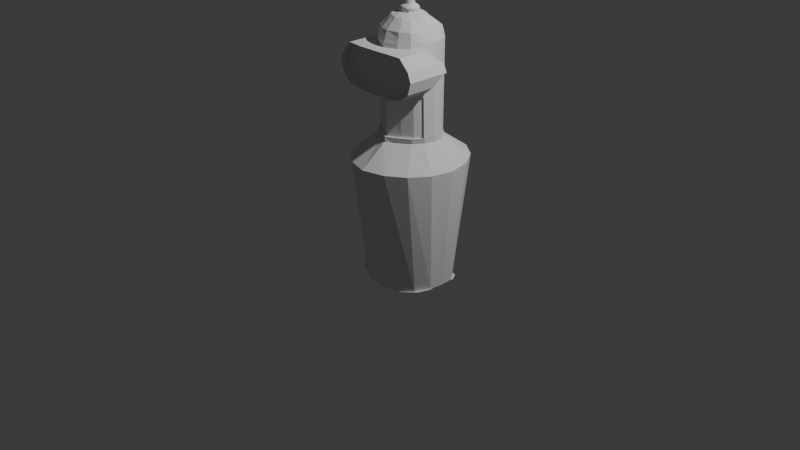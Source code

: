 # Source: Bender.blend  (saved by Blender 4.3.34; exported with 4.5.12 LTS)
import bpy
from mathutils import Matrix  # noqa: F401  (used for matrix-valued properties, if any)

bpy.ops.wm.read_factory_settings(use_empty=True)
scene = bpy.context.scene
scene.name = 'Scene'

# ---- collections
col_collection = bpy.data.collections.new('Collection'); scene.collection.children.link(col_collection)

# ---- world
world_world = bpy.data.worlds.new('World'); scene.world = world_world
world_world.use_nodes = True; world_world.node_tree.nodes.clear()
_N = world_world.node_tree.nodes; _L = world_world.node_tree.links
n0 = _N.new('ShaderNodeOutputWorld'); n0.name = 'World Output'; n0.location = (300, 300)
n1 = _N.new('ShaderNodeBackground'); n1.name = 'Background'; n1.location = (10, 300)
n1.inputs[0].default_value = (0.05088, 0.05088, 0.05088, 1.0)
_L.new(n1.outputs[0], n0.inputs[0])
n0.is_active_output = True
world_world.color = (0.05088, 0.05088, 0.05088)
world_world.sun_shadow_jitter_overblur = 0.0

# ---- cameras
cam_camera = bpy.data.cameras.new('Camera')
cam_camera.clip_end = 100.0
cam_camera.ortho_scale = 7.314

# ---- lights
light_light = bpy.data.lights.new('Light', 'POINT')
light_light.energy = 1000.0
light_light.shadow_soft_size = 0.1

# ---- meshes
me_cylinder = bpy.data.meshes.new('Cylinder')
me_cylinder.from_pydata([(-2.665e-15, 0.6694, -0.6946), (-1.526e-08, 0.1055, 1.0), (0.3827, 0.6184, -0.6858), (0.7071, 0.4733, -0.6644), (0.8599, 0.2562, -0.6487), (0.8599, -0.2562, -0.6487), (0.7071, -0.4733, -0.6644), (0.3827, -0.6184, -0.6858), (-2.665e-15, -0.6694, -0.6946), (-1.524e-08, -0.05896, 1.0), (-0.3827, -0.6184, -0.6848), (-0.7071, -0.4733, -0.6752), (-0.9231, -0.2562, -0.6478), (-0.9231, 0.2562, -0.6478), (-0.7071, 0.4733, -0.6752), (-0.3827, 0.6184, -0.6848), (-3.956e-09, 0.6694, -0.6946), (0.342, 0.6184, -0.6858), (0.632, 0.4733, -0.6695), (0.8188, 0.2562, -0.6549), (0.858, -4.927e-09, -0.6487), (0.8188, -0.2562, -0.6534), (0.632, -0.4733, -0.6695), (0.342, -0.6184, -0.6858), (-3.956e-09, -0.6694, -0.6946), (-0.342, -0.6184, -0.6848), (-0.632, -0.4733, -0.677), (-0.8258, -0.2562, -0.6603), (-0.9236, -4.927e-09, -0.6478), (-0.8258, 0.2562, -0.6603), (-0.632, 0.4733, -0.677), (-0.342, 0.6184, -0.6848), (-5.287e-09, 1.073, 0.1287), (0.3992, 0.991, 0.1284), (0.7376, 0.7585, 0.1278), (0.9637, 0.4105, 0.1249), (1.043, 1.082e-09, 0.1229), (0.9637, -0.4105, 0.1249), (0.7376, -0.7585, 0.1278), (0.3992, -0.991, 0.1284), (-5.287e-09, -1.118, 0.1328), (-0.3992, -0.991, 0.1283), (-0.7376, -0.7585, 0.1272), (-0.9637, -0.4105, 0.1253), (-1.083, 1.082e-09, 0.1229), (-0.9637, 0.4105, 0.1253), (-0.7376, 0.7585, 0.1272), (-0.3992, 0.991, 0.1283), (-6.054e-09, 0.5282, 0.2569), (0.2281, 0.4884, 0.2572), (0.4215, 0.3738, 0.2579), (0.5507, 0.2023, 0.2593), (0.596, -7.024e-09, 0.2593), (0.5507, -0.2023, 0.2593), (0.4215, -0.3738, 0.2579), (0.2281, -0.4884, 0.2572), (-6.133e-09, -0.6384, 0.2538), (-0.2281, -0.4884, 0.2574), (-0.4215, -0.3738, 0.2581), (-0.5507, -0.2023, 0.2589), (-0.6275, -7.024e-09, 0.2597), (-0.5507, 0.2023, 0.2589), (-0.4215, 0.3738, 0.2581), (-0.2281, 0.4884, 0.2574), (-1.545e-08, 0.1055, 1.0), (-1.542e-08, -0.05896, 1.0), (0.04581, 0.09704, 1.0), (0.08619, 0.07309, 1.0), (0.1097, 0.03724, 1.0), (0.118, -0.005053, 1.0), (0.1097, -0.04734, 1.0), (0.08619, -0.08319, 1.0), (0.04581, -0.04715, 1.0), (0.000195, -0.05896, 1.0), (-0.04542, -0.04715, 1.0), (-0.1124, -0.08319, 1.0), (-0.1383, -0.04734, 1.0), (-0.1473, -0.005053, 1.0), (-0.1383, 0.03724, 1.0), (-0.1124, 0.07309, 1.0), (-0.07374, 0.09704, 1.0), (-0.02813, 0.1055, 1.0), (0.1126, 0.2449, 0.98), (0.2115, 0.1859, 0.9802), (0.2702, 0.09762, 0.9805), (0.2908, -0.006514, 0.9805), (0.2702, -0.09674, 0.9805), (0.2115, -0.2207, 0.9802), (0.1126, -0.3035, 0.98), (-0.02813, -0.3326, 0.9799), (-0.1122, -0.3035, 0.98), (-0.2646, -0.2207, 0.9802), (-0.3283, -0.09674, 0.9804), (-0.3524, -0.006514, 0.9806), (-0.3283, 0.09762, 0.9804), (-0.2646, 0.1859, 0.9802), (-0.1122, 0.2449, 0.98), (-0.02813, 0.2656, 0.9799), (0.1752, 0.2999, 0.9501), (0.3101, 0.2638, 0.9505), (0.3564, 0.1222, 0.9514), (0.3887, -0.005611, 0.9514), (0.3564, -0.1287, 0.9514), (0.3101, -0.2808, 0.9505), (0.1752, -0.3824, 0.9501), (-0.02811, -0.4181, 0.9499), (-0.1748, -0.3824, 0.9502), (-0.3231, -0.2808, 0.9506), (-0.4222, -0.1287, 0.9511), (-0.4613, -0.005611, 0.9517), (-0.4222, 0.1222, 0.9511), (-0.3231, 0.2638, 0.9506), (-0.1748, 0.2999, 0.9502), (-0.02811, 0.3574, 0.9499), (0.2035, 0.411, 0.9177), (0.372, 0.364, 0.9185), (0.4247, 0.197, 0.92), (0.4623, -7.23e-09, 0.92), (0.4247, -0.197, 0.92), (0.372, -0.364, 0.9185), (0.2035, -0.4756, 0.9177), (-0.0281, -0.5148, 0.9174), (-0.2031, -0.4756, 0.9179), (-0.3755, -0.364, 0.9187), (-0.4906, -0.197, 0.9195), (-0.5373, -7.23e-09, 0.9205), (-0.4906, 0.197, 0.9195), (-0.3755, 0.364, 0.9187), (-0.2031, 0.4454, 0.9179), (-0.0281, 0.44, 0.9174), (0.2201, 0.4324, 0.8842), (0.4009, 0.3726, 0.8854), (0.4762, 0.2017, 0.8876), (0.517, -7.049e-09, 0.8876), (0.4762, -0.2017, 0.8876), (0.4009, -0.3726, 0.8854), (0.2201, -0.4869, 0.8842), (-0.02809, -0.5517, 0.8837), (-0.2196, -0.4869, 0.8844), (-0.406, -0.3726, 0.8856), (-0.5305, -0.2017, 0.8869), (-0.5823, -7.049e-09, 0.8883), (-0.5305, 0.2017, 0.8869), (-0.406, 0.3957, 0.8856), (-0.2196, 0.4669, 0.8844), (-0.02809, 0.4821, 0.8837), (-0.02813, 0.2264, 0.9912), (0.07624, 0.2087, 0.9912), (0.1433, 0.1586, 0.9913), (0.1953, 0.0835, 0.9914), (0.2092, -0.005054, 0.9914), (0.1953, -0.02814, 0.9914), (0.1433, -0.1336, 0.9913), (0.07624, -0.204, 0.9912), (-0.02813, -0.2287, 0.9912), (-0.1042, -0.204, 0.9912), (-0.1687, -0.1336, 0.9913), (-0.2406, -0.02814, 0.9914), (-0.2566, -0.005054, 0.9915), (-0.2406, 0.0835, 0.9914), (-0.1403, 0.1586, 0.9913), (-0.07586, 0.2087, 0.9912), (0.2205, 0.4573, 0.8519), (0.413, 0.3914, 0.8531), (0.5166, 0.2121, 0.8553), (0.5577, 0.00072, 0.8553), (0.5166, -0.2107, 0.8553), (0.413, -0.3899, 0.8531), (0.2205, -0.5097, 0.8519), (-0.02939, -0.5806, 0.8513), (-0.22, -0.5097, 0.8522), (-0.4068, -0.3899, 0.8533), (-0.5316, -0.2107, 0.8546), (-0.5846, 0.00072, 0.856), (-0.5316, 0.2121, 0.8546), (-0.4068, 0.3914, 0.8533), (-0.22, 0.4917, 0.8522), (-0.0281, 0.5086, 0.8515), (0.2276, 0.4837, 0.2939), (0.4209, 0.3749, 0.2946), (0.5494, 0.2029, 0.296), (0.5945, 4.437e-05, 0.296), (0.5494, -0.2028, 0.296), (0.4209, -0.3748, 0.2946), (0.2276, -0.4897, 0.2939), (1.373e-05, -0.5955, 0.2907), (-0.2276, -0.4897, 0.294), (-0.4205, -0.3748, 0.2948), (-0.5495, -0.2028, 0.2956), (-0.6249, 4.437e-05, 0.2965), (-0.5495, 0.2029, 0.2956), (-0.4205, 0.3749, 0.2948), (-0.2276, 0.4837, 0.294), (1.373e-05, 0.5274, 0.2936), (0.2281, 0.487, 0.26), (0.4214, 0.4103, 0.2607), (0.5506, 0.2388, 0.262), (0.5959, 0.03644, 0.262), (0.5506, -0.1659, 0.262), (0.4214, -0.3374, 0.2607), (0.2281, -0.4521, 0.26), (1.021e-06, -0.5988, 0.2566), (-0.2281, -0.4521, 0.2601), (-0.4214, -0.3374, 0.2608), (-0.5506, -0.1659, 0.2616), (-0.6273, 0.03644, 0.2625), (-0.5506, 0.2388, 0.2616), (-0.4214, 0.4103, 0.2608), (-0.2281, 0.487, 0.2601), (1.021e-06, 0.5271, 0.2597), (-0.4068, -0.3899, 0.8533), (-0.5316, -0.2107, 0.8546), (-0.22, -0.5097, 0.8522), (-0.02939, -0.5806, 0.8513), (0.2205, -0.5097, 0.8519), (0.413, -0.3899, 0.8531), (0.5166, -0.2107, 0.8553), (0.5494, -0.2028, 0.296), (-0.5495, -0.2028, 0.2956), (0.4209, -0.3748, 0.2946), (0.2276, -0.4897, 0.2939), (1.373e-05, -0.5955, 0.2907), (-0.2276, -0.4897, 0.294), (-0.4205, -0.3748, 0.2948), (-0.01244, 0.5191, 0.5408), (0.2245, 0.472, 0.5412), (0.4174, 0.3822, 0.5421), (0.5349, 0.207, 0.5438), (0.5782, 0.0003437, 0.5438), (0.5349, -0.2063, 0.5438), (0.4174, -0.3815, 0.5421), (0.2245, -0.4986, 0.5412), (-0.01301, -0.5889, 0.5391), (-0.2243, -0.4986, 0.5414), (-0.4145, -0.3815, 0.5422), (-0.5415, -0.2063, 0.5433), (-0.607, 0.0003437, 0.5444), (-0.5415, 0.207, 0.5433), (-0.4145, 0.3822, 0.5422), (-0.2243, 0.4872, 0.5414), (0.5349, -0.2063, 0.5438), (-0.5415, -0.2063, 0.5433), (0.4181, -0.1137, 0.5422), (0.4216, -0.107, 0.2947), (0.2252, -0.2308, 0.5412), (0.2283, -0.2219, 0.294), (-0.01232, -0.3211, 0.5392), (0.0007082, -0.3278, 0.2907), (-0.2236, -0.2308, 0.5414), (-0.2269, -0.2219, 0.2941), (-0.4138, -0.1137, 0.5423), (-0.4199, -0.107, 0.2948), (0.5356, 0.06147, 0.5439), (0.5501, 0.06497, 0.2961), (-0.5408, 0.06147, 0.5433), (-0.5488, 0.06497, 0.2956), (0.4175, -0.3278, 0.5421), (0.4211, -0.3211, 0.2946), (0.2246, -0.4449, 0.5412), (0.2278, -0.436, 0.2939), (-0.01287, -0.5352, 0.5391), (0.0001529, -0.5419, 0.2907), (-0.2241, -0.4449, 0.5414), (-0.2275, -0.436, 0.2941), (-0.4143, -0.3278, 0.5423), (-0.4204, -0.3211, 0.2948), (0.535, -0.1526, 0.5438), (0.5495, -0.1491, 0.296), (-0.5414, -0.1526, 0.5433), (-0.5493, -0.1491, 0.2956)], [(64, 1), (81, 64), (9, 65), (65, 73)], [(15, 31, 16, 0), (14, 30, 31, 15), (13, 29, 30, 14), (11, 26, 27, 12), (10, 25, 26, 11), (8, 24, 25, 10), (7, 23, 24, 8), (6, 22, 23, 7), (5, 21, 22, 6), (3, 18, 19, 4), (2, 17, 18, 3), (0, 16, 17, 2), (31, 47, 32, 16), (30, 46, 47, 31), (29, 45, 46, 30), (28, 44, 45, 29), (27, 43, 44, 28), (26, 42, 43, 27), (25, 41, 42, 26), (24, 40, 41, 25), (23, 39, 40, 24), (22, 38, 39, 23), (21, 37, 38, 22), (20, 36, 37, 21), (19, 35, 36, 20), (18, 34, 35, 19), (17, 33, 34, 18), (16, 32, 33, 17), (47, 63, 48, 32), (46, 62, 63, 47), (45, 61, 62, 46), (44, 60, 61, 45), (43, 59, 60, 44), (42, 58, 59, 43), (41, 57, 58, 42), (40, 56, 57, 41), (39, 55, 56, 40), (38, 54, 55, 39), (37, 53, 54, 38), (36, 52, 53, 37), (35, 51, 52, 36), (34, 50, 51, 35), (33, 49, 50, 34), (32, 48, 49, 33), (146, 81, 66, 147), (147, 66, 67, 148), (148, 67, 68, 149), (149, 68, 69, 150), (150, 69, 70, 151), (151, 70, 71, 152), (152, 71, 72, 153), (153, 72, 73, 154), (154, 73, 74, 155), (155, 74, 75, 156), (156, 75, 76, 157), (157, 76, 77, 158), (158, 77, 78, 159), (159, 78, 79, 160), (160, 79, 80, 161), (161, 80, 81, 146), (112, 96, 97, 113), (111, 95, 96, 112), (110, 94, 95, 111), (109, 93, 94, 110), (108, 92, 93, 109), (107, 91, 92, 108), (106, 90, 91, 107), (105, 89, 90, 106), (104, 88, 89, 105), (103, 87, 88, 104), (102, 86, 87, 103), (101, 85, 86, 102), (100, 84, 85, 101), (99, 83, 84, 100), (98, 82, 83, 99), (113, 97, 82, 98), (129, 113, 98, 114), (114, 98, 99, 115), (115, 99, 100, 116), (116, 100, 101, 117), (117, 101, 102, 118), (118, 102, 103, 119), (119, 103, 104, 120), (120, 104, 105, 121), (121, 105, 106, 122), (122, 106, 107, 123), (123, 107, 108, 124), (124, 108, 109, 125), (125, 109, 110, 126), (126, 110, 111, 127), (127, 111, 112, 128), (128, 112, 113, 129), (144, 128, 129, 145), (143, 127, 128, 144), (142, 126, 127, 143), (141, 125, 126, 142), (140, 124, 125, 141), (139, 123, 124, 140), (138, 122, 123, 139), (137, 121, 122, 138), (136, 120, 121, 137), (135, 119, 120, 136), (134, 118, 119, 135), (133, 117, 118, 134), (132, 116, 117, 133), (131, 115, 116, 132), (130, 114, 115, 131), (145, 129, 114, 130), (177, 145, 130, 162), (162, 130, 131, 163), (163, 131, 132, 164), (164, 132, 133, 165), (165, 133, 134, 216), (216, 134, 135, 215), (215, 135, 136, 214), (214, 136, 137, 213), (213, 137, 138, 212), (212, 138, 139, 210), (210, 139, 140, 211), (211, 140, 141, 173), (173, 141, 142, 174), (174, 142, 143, 175), (175, 143, 144, 176), (176, 144, 145, 177), (96, 161, 146, 97), (95, 160, 161, 96), (94, 159, 160, 95), (93, 158, 159, 94), (92, 157, 158, 93), (91, 156, 157, 92), (90, 155, 156, 91), (89, 154, 155, 90), (88, 153, 154, 89), (87, 152, 153, 88), (86, 151, 152, 87), (85, 150, 151, 86), (84, 149, 150, 85), (83, 148, 149, 84), (82, 147, 148, 83), (97, 146, 147, 82), (239, 176, 177, 224), (238, 175, 176, 239), (237, 174, 175, 238), (236, 173, 174, 237), (235, 211, 173, 236), (234, 171, 172, 241), (233, 170, 171, 234), (232, 169, 170, 233), (231, 168, 169, 232), (230, 167, 168, 231), (240, 166, 167, 230), (228, 165, 216, 229), (227, 164, 165, 228), (226, 163, 164, 227), (225, 162, 163, 226), (224, 177, 162, 225), (209, 193, 178, 194), (194, 178, 179, 195), (195, 179, 180, 196), (196, 180, 181, 197), (197, 181, 217, 198), (198, 217, 183, 199), (199, 183, 184, 200), (200, 184, 185, 201), (201, 185, 186, 202), (202, 186, 187, 203), (203, 187, 218, 204), (204, 218, 189, 205), (205, 189, 190, 206), (206, 190, 191, 207), (207, 191, 192, 208), (208, 192, 193, 209), (63, 208, 209, 48), (62, 207, 208, 63), (61, 206, 207, 62), (60, 205, 206, 61), (59, 204, 205, 60), (58, 203, 204, 59), (57, 202, 203, 58), (56, 201, 202, 57), (55, 200, 201, 56), (54, 199, 200, 55), (53, 198, 199, 54), (52, 197, 198, 53), (51, 196, 197, 52), (50, 195, 196, 51), (49, 194, 195, 50), (48, 209, 194, 49), (172, 171, 210, 211), (171, 170, 212, 210), (170, 169, 213, 212), (169, 168, 214, 213), (168, 167, 215, 214), (167, 166, 216, 215), (240, 182, 217, 229), (241, 172, 211, 235), (182, 219, 183, 217), (219, 220, 184, 183), (220, 221, 185, 184), (221, 222, 186, 185), (222, 223, 187, 186), (223, 188, 218, 187), (188, 241, 235, 218), (166, 240, 229, 216), (193, 224, 225, 178), (178, 225, 226, 179), (179, 226, 227, 180), (180, 227, 228, 181), (181, 228, 229, 217), (182, 240, 252, 253), (188, 223, 251, 255), (233, 234, 250, 248), (223, 222, 249, 251), (232, 233, 248, 246), (222, 221, 247, 249), (218, 235, 236, 189), (189, 236, 237, 190), (190, 237, 238, 191), (191, 238, 239, 192), (192, 239, 224, 193), (247, 245, 259, 261), (246, 248, 262, 260), (245, 243, 257, 259), (244, 246, 260, 258), (243, 253, 267, 257), (242, 244, 258, 256), (234, 241, 254, 250), (241, 188, 255, 254), (219, 182, 253, 243), (240, 230, 242, 252), (220, 219, 243, 245), (230, 231, 244, 242), (221, 220, 245, 247), (231, 232, 246, 244), (267, 266, 256, 257), (257, 256, 258, 259), (259, 258, 260, 261), (261, 260, 262, 263), (263, 262, 264, 265), (265, 264, 268, 269), (248, 250, 264, 262), (249, 247, 261, 263), (250, 254, 268, 264), (251, 249, 263, 265), (255, 251, 265, 269), (253, 252, 266, 267), (252, 242, 256, 266), (254, 255, 269, 268)])
_uv = me_cylinder.uv_layers.new(name='UVMap')
_uv.uv.foreach_set('vector', [0.0625, 0.5, 0.0625, 0.5, 0.0, 0.5, 0.0, 0.5, 0.125, 0.5, 0.125, 0.5, 0.0625, 0.5, 0.0625, 0.5, 0.1875, 0.5, 0.1875, 0.5, 0.125, 0.5, 0.125, 0.5, 0.375, 0.5, 0.375, 0.5, 0.3125, 0.5, 0.3125, 0.5, 0.4375, 0.5, 0.4375, 0.5, 0.375, 0.5, 0.375, 0.5, 0.5, 0.5, 0.5, 0.5, 0.4375, 0.5, 0.4375, 0.5, 0.5625, 0.5, 0.5625, 0.5, 0.5, 0.5, 0.5, 0.5, 0.625, 0.5, 0.625, 0.5, 0.5625, 0.5, 0.5625, 0.5, 0.6875, 0.5, 0.6875, 0.5, 0.625, 0.5, 0.625, 0.5, 0.875, 0.5, 0.875, 0.5, 0.8125, 0.5, 0.8125, 0.5, 0.9375, 0.5, 0.9375, 0.5, 0.875, 0.5, 0.875, 0.5, 1.0, 0.5, 1.0, 0.5, 0.9375, 0.5, 0.9375, 0.5, 0.0625, 0.5, 0.0625, 0.7208, 0.0, 0.7208, 0.0, 0.5, 0.125, 0.5, 0.125, 0.7208, 0.0625, 0.7208, 0.0625, 0.5, 0.1875, 0.5, 0.1875, 0.7208, 0.125, 0.7208, 0.125, 0.5, 0.25, 0.5, 0.25, 0.7208, 0.1875, 0.7208, 0.1875, 0.5, 0.3125, 0.5, 0.3125, 0.7208, 0.25, 0.7208, 0.25, 0.5, 0.375, 0.5, 0.375, 0.7208, 0.3125, 0.7208, 0.3125, 0.5, 0.4375, 0.5, 0.4375, 0.7208, 0.375, 0.7208, 0.375, 0.5, 0.5, 0.5, 0.5, 0.7208, 0.4375, 0.7208, 0.4375, 0.5, 0.5625, 0.5, 0.5625, 0.7208, 0.5, 0.7208, 0.5, 0.5, 0.625, 0.5, 0.625, 0.7208, 0.5625, 0.7208, 0.5625, 0.5, 0.6875, 0.5, 0.6875, 0.7208, 0.625, 0.7208, 0.625, 0.5, 0.75, 0.5, 0.75, 0.7208, 0.6875, 0.7208, 0.6875, 0.5, 0.8125, 0.5, 0.8125, 0.7208, 0.75, 0.7208, 0.75, 0.5, 0.875, 0.5, 0.875, 0.7208, 0.8125, 0.7208, 0.8125, 0.5, 0.9375, 0.5, 0.9375, 0.7208, 0.875, 0.7208, 0.875, 0.5, 1.0, 0.5, 1.0, 0.7208, 0.9375, 0.7208, 0.9375, 0.5, 0.0625, 0.7208, 0.0625, 0.7688, 0.0, 0.7688, 0.0, 0.7208, 0.125, 0.7208, 0.125, 0.7688, 0.0625, 0.7688, 0.0625, 0.7208, 0.1875, 0.7208, 0.1875, 0.7688, 0.125, 0.7688, 0.125, 0.7208, 0.25, 0.7208, 0.25, 0.7688, 0.1875, 0.7688, 0.1875, 0.7208, 0.3125, 0.7208, 0.3125, 0.7688, 0.25, 0.7688, 0.25, 0.7208, 0.375, 0.7208, 0.375, 0.7688, 0.3125, 0.7688, 0.3125, 0.7208, 0.4375, 0.7208, 0.4375, 0.7688, 0.375, 0.7688, 0.375, 0.7208, 0.5, 0.7208, 0.5, 0.7688, 0.4375, 0.7688, 0.4375, 0.7208, 0.5625, 0.7208, 0.5625, 0.7688, 0.5, 0.7688, 0.5, 0.7208, 0.625, 0.7208, 0.625, 0.7688, 0.5625, 0.7688, 0.5625, 0.7208, 0.6875, 0.7208, 0.6875, 0.7688, 0.625, 0.7688, 0.625, 0.7208, 0.75, 0.7208, 0.75, 0.7688, 0.6875, 0.7688, 0.6875, 0.7208, 0.8125, 0.7208, 0.8125, 0.7688, 0.75, 0.7688, 0.75, 0.7208, 0.875, 0.7208, 0.875, 0.7688, 0.8125, 0.7688, 0.8125, 0.7208, 0.9375, 0.7208, 0.9375, 0.7688, 0.875, 0.7688, 0.875, 0.7208, 1.0, 0.7208, 1.0, 0.7688, 0.9375, 0.7688, 0.9375, 0.7208, 1.0, 0.9974, 1.0, 1.0, 0.9375, 1.0, 0.9375, 0.9974, 0.9375, 0.9974, 0.9375, 1.0, 0.875, 1.0, 0.875, 0.9974, 0.875, 0.9974, 0.875, 1.0, 0.8125, 1.0, 0.8125, 0.9974, 0.8125, 0.9974, 0.8125, 1.0, 0.75, 1.0, 0.75, 0.9974, 0.75, 0.9974, 0.75, 1.0, 0.6875, 1.0, 0.6875, 0.9974, 0.6875, 0.9974, 0.6875, 1.0, 0.625, 1.0, 0.625, 0.9974, 0.625, 0.9974, 0.625, 1.0, 0.5625, 1.0, 0.5625, 0.9974, 0.5625, 0.9974, 0.5625, 1.0, 0.5, 1.0, 0.5, 0.9974, 0.5, 0.9974, 0.5, 1.0, 0.4375, 1.0, 0.4375, 0.9974, 0.4375, 0.9974, 0.4375, 1.0, 0.375, 1.0, 0.375, 0.9974, 0.375, 0.9974, 0.375, 1.0, 0.3125, 1.0, 0.3125, 0.9974, 0.3125, 0.9974, 0.3125, 1.0, 0.25, 1.0, 0.25, 0.9974, 0.25, 0.9974, 0.25, 1.0, 0.1875, 1.0, 0.1875, 0.9974, 0.1875, 0.9974, 0.1875, 1.0, 0.125, 1.0, 0.125, 0.9974, 0.125, 0.9974, 0.125, 1.0, 0.0625, 1.0, 0.0625, 0.9974, 0.0625, 0.9974, 0.0625, 1.0, 0.0, 1.0, 0.0, 0.9974, 0.0625, 0.9852, 0.0625, 0.9943, 0.0, 0.9943, 0.0, 0.9852, 0.125, 0.9852, 0.125, 0.9943, 0.0625, 0.9943, 0.0625, 0.9852, 0.1875, 0.9852, 0.1875, 0.9943, 0.125, 0.9943, 0.125, 0.9852, 0.25, 0.9852, 0.25, 0.9943, 0.1875, 0.9943, 0.1875, 0.9852, 0.3125, 0.9852, 0.3125, 0.9943, 0.25, 0.9943, 0.25, 0.9852, 0.375, 0.9852, 0.375, 0.9943, 0.3125, 0.9943, 0.3125, 0.9852, 0.4375, 0.9852, 0.4375, 0.9943, 0.375, 0.9943, 0.375, 0.9852, 0.5, 0.9852, 0.5, 0.9943, 0.4375, 0.9943, 0.4375, 0.9852, 0.5625, 0.9852, 0.5625, 0.9943, 0.5, 0.9943, 0.5, 0.9852, 0.625, 0.9852, 0.625, 0.9943, 0.5625, 0.9943, 0.5625, 0.9852, 0.6875, 0.9852, 0.6875, 0.9943, 0.625, 0.9943, 0.625, 0.9852, 0.75, 0.9852, 0.75, 0.9943, 0.6875, 0.9943, 0.6875, 0.9852, 0.8125, 0.9852, 0.8125, 0.9943, 0.75, 0.9943, 0.75, 0.9852, 0.875, 0.9852, 0.875, 0.9943, 0.8125, 0.9943, 0.8125, 0.9852, 0.9375, 0.9852, 0.9375, 0.9943, 0.875, 0.9943, 0.875, 0.9852, 1.0, 0.9852, 1.0, 0.9943, 0.9375, 0.9943, 0.9375, 0.9852, 1.0, 0.9757, 1.0, 0.9852, 0.9375, 0.9852, 0.9375, 0.9757, 0.9375, 0.9757, 0.9375, 0.9852, 0.875, 0.9852, 0.875, 0.9757, 0.875, 0.9757, 0.875, 0.9852, 0.8125, 0.9852, 0.8125, 0.9757, 0.8125, 0.9757, 0.8125, 0.9852, 0.75, 0.9852, 0.75, 0.9757, 0.75, 0.9757, 0.75, 0.9852, 0.6875, 0.9852, 0.6875, 0.9757, 0.6875, 0.9757, 0.6875, 0.9852, 0.625, 0.9852, 0.625, 0.9757, 0.625, 0.9757, 0.625, 0.9852, 0.5625, 0.9852, 0.5625, 0.9757, 0.5625, 0.9757, 0.5625, 0.9852, 0.5, 0.9852, 0.5, 0.9757, 0.5, 0.9757, 0.5, 0.9852, 0.4375, 0.9852, 0.4375, 0.9757, 0.4375, 0.9757, 0.4375, 0.9852, 0.375, 0.9852, 0.375, 0.9757, 0.375, 0.9757, 0.375, 0.9852, 0.3125, 0.9852, 0.3125, 0.9757, 0.3125, 0.9757, 0.3125, 0.9852, 0.25, 0.9852, 0.25, 0.9757, 0.25, 0.9757, 0.25, 0.9852, 0.1875, 0.9852, 0.1875, 0.9757, 0.1875, 0.9757, 0.1875, 0.9852, 0.125, 0.9852, 0.125, 0.9757, 0.125, 0.9757, 0.125, 0.9852, 0.0625, 0.9852, 0.0625, 0.9757, 0.0625, 0.9757, 0.0625, 0.9852, 0.0, 0.9852, 0.0, 0.9757, 0.0625, 0.9658, 0.0625, 0.9757, 0.0, 0.9757, 0.0, 0.9658, 0.125, 0.9658, 0.125, 0.9757, 0.0625, 0.9757, 0.0625, 0.9658, 0.1875, 0.9658, 0.1875, 0.9757, 0.125, 0.9757, 0.125, 0.9658, 0.25, 0.9658, 0.25, 0.9757, 0.1875, 0.9757, 0.1875, 0.9658, 0.3125, 0.9658, 0.3125, 0.9757, 0.25, 0.9757, 0.25, 0.9658, 0.375, 0.9658, 0.375, 0.9757, 0.3125, 0.9757, 0.3125, 0.9658, 0.4375, 0.9658, 0.4375, 0.9757, 0.375, 0.9757, 0.375, 0.9658, 0.5, 0.9658, 0.5, 0.9757, 0.4375, 0.9757, 0.4375, 0.9658, 0.5625, 0.9658, 0.5625, 0.9757, 0.5, 0.9757, 0.5, 0.9658, 0.625, 0.9658, 0.625, 0.9757, 0.5625, 0.9757, 0.5625, 0.9658, 0.6875, 0.9658, 0.6875, 0.9757, 0.625, 0.9757, 0.625, 0.9658, 0.75, 0.9658, 0.75, 0.9757, 0.6875, 0.9757, 0.6875, 0.9658, 0.8125, 0.9658, 0.8125, 0.9757, 0.75, 0.9757, 0.75, 0.9658, 0.875, 0.9658, 0.875, 0.9757, 0.8125, 0.9757, 0.8125, 0.9658, 0.9375, 0.9658, 0.9375, 0.9757, 0.875, 0.9757, 0.875, 0.9658, 1.0, 0.9658, 1.0, 0.9757, 0.9375, 0.9757, 0.9375, 0.9658, 1.0, 0.9556, 1.0, 0.9658, 0.9375, 0.9658, 0.9375, 0.9556, 0.9375, 0.9556, 0.9375, 0.9658, 0.875, 0.9658, 0.875, 0.9556, 0.875, 0.9556, 0.875, 0.9658, 0.8125, 0.9658, 0.8125, 0.9556, 0.8125, 0.9556, 0.8125, 0.9658, 0.75, 0.9658, 0.75, 0.9556, 0.75, 0.9556, 0.75, 0.9658, 0.6875, 0.9658, 0.6875, 0.9556, 0.6875, 0.9556, 0.6875, 0.9658, 0.625, 0.9658, 0.625, 0.9556, 0.625, 0.9556, 0.625, 0.9658, 0.5625, 0.9658, 0.5625, 0.9556, 0.5625, 0.9556, 0.5625, 0.9658, 0.5, 0.9658, 0.5, 0.9556, 0.5, 0.9556, 0.5, 0.9658, 0.4375, 0.9658, 0.4375, 0.9556, 0.4375, 0.9556, 0.4375, 0.9658, 0.375, 0.9658, 0.375, 0.9556, 0.375, 0.9556, 0.375, 0.9658, 0.3125, 0.9658, 0.3125, 0.9556, 0.3125, 0.9556, 0.3125, 0.9658, 0.25, 0.9658, 0.25, 0.9556, 0.25, 0.9556, 0.25, 0.9658, 0.1875, 0.9658, 0.1875, 0.9556, 0.1875, 0.9556, 0.1875, 0.9658, 0.125, 0.9658, 0.125, 0.9556, 0.125, 0.9556, 0.125, 0.9658, 0.0625, 0.9658, 0.0625, 0.9556, 0.0625, 0.9556, 0.0625, 0.9658, 0.0, 0.9658, 0.0, 0.9556, 0.0625, 0.9943, 0.0625, 0.9974, 0.0, 0.9974, 0.0, 0.9943, 0.125, 0.9943, 0.125, 0.9974, 0.0625, 0.9974, 0.0625, 0.9943, 0.1875, 0.9943, 0.1875, 0.9974, 0.125, 0.9974, 0.125, 0.9943, 0.25, 0.9943, 0.25, 0.9974, 0.1875, 0.9974, 0.1875, 0.9943, 0.3125, 0.9943, 0.3125, 0.9974, 0.25, 0.9974, 0.25, 0.9943, 0.375, 0.9943, 0.375, 0.9974, 0.3125, 0.9974, 0.3125, 0.9943, 0.4375, 0.9943, 0.4375, 0.9974, 0.375, 0.9974, 0.375, 0.9943, 0.5, 0.9943, 0.5, 0.9974, 0.4375, 0.9974, 0.4375, 0.9943, 0.5625, 0.9943, 0.5625, 0.9974, 0.5, 0.9974, 0.5, 0.9943, 0.625, 0.9943, 0.625, 0.9974, 0.5625, 0.9974, 0.5625, 0.9943, 0.6875, 0.9943, 0.6875, 0.9974, 0.625, 0.9974, 0.625, 0.9943, 0.75, 0.9943, 0.75, 0.9974, 0.6875, 0.9974, 0.6875, 0.9943, 0.8125, 0.9943, 0.8125, 0.9974, 0.75, 0.9974, 0.75, 0.9943, 0.875, 0.9943, 0.875, 0.9974, 0.8125, 0.9974, 0.8125, 0.9943, 0.9375, 0.9943, 0.9375, 0.9974, 0.875, 0.9974, 0.875, 0.9943, 1.0, 0.9943, 1.0, 0.9974, 0.9375, 0.9974, 0.9375, 0.9943, 0.0625, 0.858, 0.0625, 0.9556, 0.0, 0.9556, 0.0, 0.858, 0.125, 0.858, 0.125, 0.9556, 0.0625, 0.9556, 0.0625, 0.858, 0.1875, 0.858, 0.1875, 0.9556, 0.125, 0.9556, 0.125, 0.858, 0.25, 0.858, 0.25, 0.9556, 0.1875, 0.9556, 0.1875, 0.858, 0.3125, 0.858, 0.3125, 0.9556, 0.25, 0.9556, 0.25, 0.858, 0.375, 0.858, 0.375, 0.9556, 0.3125, 0.9556, 0.3125, 0.858, 0.4375, 0.858, 0.4375, 0.9556, 0.375, 0.9556, 0.375, 0.858, 0.5, 0.858, 0.5, 0.9556, 0.4375, 0.9556, 0.4375, 0.858, 0.5625, 0.858, 0.5625, 0.9556, 0.5, 0.9556, 0.5, 0.858, 0.625, 0.858, 0.625, 0.9556, 0.5625, 0.9556, 0.5625, 0.858, 0.6875, 0.858, 0.6875, 0.9556, 0.625, 0.9556, 0.625, 0.858, 0.75, 0.858, 0.75, 0.9556, 0.6875, 0.9556, 0.6875, 0.858, 0.8125, 0.858, 0.8125, 0.9556, 0.75, 0.9556, 0.75, 0.858, 0.875, 0.858, 0.875, 0.9556, 0.8125, 0.9556, 0.8125, 0.858, 0.9375, 0.858, 0.9375, 0.9556, 0.875, 0.9556, 0.875, 0.858, 1.0, 0.858, 1.0, 0.9556, 0.9375, 0.9556, 0.9375, 0.858, 1.0, 0.7697, 1.0, 0.7804, 0.9375, 0.7804, 0.9375, 0.7697, 0.9375, 0.7697, 0.9375, 0.7804, 0.875, 0.7804, 0.875, 0.7697, 0.875, 0.7697, 0.875, 0.7804, 0.8125, 0.7804, 0.8125, 0.7697, 0.8125, 0.7697, 0.8125, 0.7804, 0.75, 0.7804, 0.75, 0.7697, 0.75, 0.7697, 0.75, 0.7804, 0.6875, 0.7804, 0.6875, 0.7697, 0.6875, 0.7697, 0.6875, 0.7804, 0.625, 0.7804, 0.625, 0.7697, 0.625, 0.7697, 0.625, 0.7804, 0.5625, 0.7804, 0.5625, 0.7697, 0.5625, 0.7697, 0.5625, 0.7804, 0.5, 0.7804, 0.5, 0.7697, 0.5, 0.7697, 0.5, 0.7804, 0.4375, 0.7804, 0.4375, 0.7697, 0.4375, 0.7697, 0.4375, 0.7804, 0.375, 0.7804, 0.375, 0.7697, 0.375, 0.7697, 0.375, 0.7804, 0.3125, 0.7804, 0.3125, 0.7697, 0.3125, 0.7697, 0.3125, 0.7804, 0.25, 0.7804, 0.25, 0.7697, 0.25, 0.7697, 0.25, 0.7804, 0.1875, 0.7804, 0.1875, 0.7697, 0.1875, 0.7697, 0.1875, 0.7804, 0.125, 0.7804, 0.125, 0.7697, 0.125, 0.7697, 0.125, 0.7804, 0.0625, 0.7804, 0.0625, 0.7697, 0.0625, 0.7697, 0.0625, 0.7804, 0.0, 0.7804, 0.0, 0.7697, 0.0625, 0.7688, 0.0625, 0.7697, 0.0, 0.7697, 0.0, 0.7688, 0.125, 0.7688, 0.125, 0.7697, 0.0625, 0.7697, 0.0625, 0.7688, 0.1875, 0.7688, 0.1875, 0.7697, 0.125, 0.7697, 0.125, 0.7688, 0.25, 0.7688, 0.25, 0.7697, 0.1875, 0.7697, 0.1875, 0.7688, 0.3125, 0.7688, 0.3125, 0.7697, 0.25, 0.7697, 0.25, 0.7688, 0.375, 0.7688, 0.375, 0.7697, 0.3125, 0.7697, 0.3125, 0.7688, 0.4375, 0.7688, 0.4375, 0.7697, 0.375, 0.7697, 0.375, 0.7688, 0.5, 0.7688, 0.5, 0.7697, 0.4375, 0.7697, 0.4375, 0.7688, 0.5625, 0.7688, 0.5625, 0.7697, 0.5, 0.7697, 0.5, 0.7688, 0.625, 0.7688, 0.625, 0.7697, 0.5625, 0.7697, 0.5625, 0.7688, 0.6875, 0.7688, 0.6875, 0.7697, 0.625, 0.7697, 0.625, 0.7688, 0.75, 0.7688, 0.75, 0.7697, 0.6875, 0.7697, 0.6875, 0.7688, 0.8125, 0.7688, 0.8125, 0.7697, 0.75, 0.7697, 0.75, 0.7688, 0.875, 0.7688, 0.875, 0.7697, 0.8125, 0.7697, 0.8125, 0.7688, 0.9375, 0.7688, 0.9375, 0.7697, 0.875, 0.7697, 0.875, 0.7688, 1.0, 0.7688, 1.0, 0.7697, 0.9375, 0.7697, 0.9375, 0.7688, 0.3125, 0.9556, 0.375, 0.9556, 0.375, 0.9556, 0.3125, 0.9556, 0.375, 0.9556, 0.4375, 0.9556, 0.4375, 0.9556, 0.375, 0.9556, 0.4375, 0.9556, 0.5, 0.9556, 0.5, 0.9556, 0.4375, 0.9556, 0.5, 0.9556, 0.5625, 0.9556, 0.5625, 0.9556, 0.5, 0.9556, 0.5625, 0.9556, 0.625, 0.9556, 0.625, 0.9556, 0.5625, 0.9556, 0.625, 0.9556, 0.6875, 0.9556, 0.6875, 0.9556, 0.625, 0.9556, 0.6875, 0.858, 0.6875, 0.7804, 0.6875, 0.7804, 0.6875, 0.858, 0.3125, 0.858, 0.3125, 0.9556, 0.3125, 0.9556, 0.3125, 0.858, 0.6875, 0.7804, 0.625, 0.7804, 0.625, 0.7804, 0.6875, 0.7804, 0.625, 0.7804, 0.5625, 0.7804, 0.5625, 0.7804, 0.625, 0.7804, 0.5625, 0.7804, 0.5, 0.7804, 0.5, 0.7804, 0.5625, 0.7804, 0.5, 0.7804, 0.4375, 0.7804, 0.4375, 0.7804, 0.5, 0.7804, 0.4375, 0.7804, 0.375, 0.7804, 0.375, 0.7804, 0.4375, 0.7804, 0.375, 0.7804, 0.3125, 0.7804, 0.3125, 0.7804, 0.375, 0.7804, 0.3125, 0.7804, 0.3125, 0.858, 0.3125, 0.858, 0.3125, 0.7804, 0.6875, 0.9556, 0.6875, 0.858, 0.6875, 0.858, 0.6875, 0.9556, 1.0, 0.7804, 1.0, 0.858, 0.9375, 0.858, 0.9375, 0.7804, 0.9375, 0.7804, 0.9375, 0.858, 0.875, 0.858, 0.875, 0.7804, 0.875, 0.7804, 0.875, 0.858, 0.8125, 0.858, 0.8125, 0.7804, 0.8125, 0.7804, 0.8125, 0.858, 0.75, 0.858, 0.75, 0.7804, 0.75, 0.7804, 0.75, 0.858, 0.6875, 0.858, 0.6875, 0.7804, 0.6875, 0.7804, 0.6875, 0.858, 0.6875, 0.858, 0.6875, 0.7804, 0.3125, 0.7804, 0.375, 0.7804, 0.375, 0.7804, 0.3125, 0.7804, 0.4375, 0.858, 0.375, 0.858, 0.375, 0.858, 0.4375, 0.858, 0.375, 0.7804, 0.4375, 0.7804, 0.4375, 0.7804, 0.375, 0.7804, 0.5, 0.858, 0.4375, 0.858, 0.4375, 0.858, 0.5, 0.858, 0.4375, 0.7804, 0.5, 0.7804, 0.5, 0.7804, 0.4375, 0.7804, 0.3125, 0.7804, 0.3125, 0.858, 0.25, 0.858, 0.25, 0.7804, 0.25, 0.7804, 0.25, 0.858, 0.1875, 0.858, 0.1875, 0.7804, 0.1875, 0.7804, 0.1875, 0.858, 0.125, 0.858, 0.125, 0.7804, 0.125, 0.7804, 0.125, 0.858, 0.0625, 0.858, 0.0625, 0.7804, 0.0625, 0.7804, 0.0625, 0.858, 0.0, 0.858, 0.0, 0.7804, 0.5, 0.7804, 0.5625, 0.7804, 0.5625, 0.7804, 0.5, 0.7804, 0.5, 0.858, 0.4375, 0.858, 0.4375, 0.858, 0.5, 0.858, 0.5625, 0.7804, 0.625, 0.7804, 0.625, 0.7804, 0.5625, 0.7804, 0.5625, 0.858, 0.5, 0.858, 0.5, 0.858, 0.5625, 0.858, 0.625, 0.7804, 0.6875, 0.7804, 0.6875, 0.7804, 0.625, 0.7804, 0.625, 0.858, 0.5625, 0.858, 0.5625, 0.858, 0.625, 0.858, 0.375, 0.858, 0.3125, 0.858, 0.3125, 0.858, 0.375, 0.858, 0.3125, 0.858, 0.3125, 0.7804, 0.3125, 0.7804, 0.3125, 0.858, 0.625, 0.7804, 0.6875, 0.7804, 0.6875, 0.7804, 0.625, 0.7804, 0.6875, 0.858, 0.625, 0.858, 0.625, 0.858, 0.6875, 0.858, 0.5625, 0.7804, 0.625, 0.7804, 0.625, 0.7804, 0.5625, 0.7804, 0.625, 0.858, 0.5625, 0.858, 0.5625, 0.858, 0.625, 0.858, 0.5, 0.7804, 0.5625, 0.7804, 0.5625, 0.7804, 0.5, 0.7804, 0.5625, 0.858, 0.5, 0.858, 0.5, 0.858, 0.5625, 0.858, 0.6875, 0.7804, 0.6875, 0.858, 0.625, 0.858, 0.625, 0.7804, 0.625, 0.7804, 0.625, 0.858, 0.5625, 0.858, 0.5625, 0.7804, 0.5625, 0.7804, 0.5625, 0.858, 0.5, 0.858, 0.5, 0.7804, 0.5, 0.7804, 0.5, 0.858, 0.4375, 0.858, 0.4375, 0.7804, 0.4375, 0.7804, 0.4375, 0.858, 0.375, 0.858, 0.375, 0.7804, 0.375, 0.7804, 0.375, 0.858, 0.3125, 0.858, 0.3125, 0.7804, 0.4375, 0.858, 0.375, 0.858, 0.375, 0.858, 0.4375, 0.858, 0.4375, 0.7804, 0.5, 0.7804, 0.5, 0.7804, 0.4375, 0.7804, 0.375, 0.858, 0.3125, 0.858, 0.3125, 0.858, 0.375, 0.858, 0.375, 0.7804, 0.4375, 0.7804, 0.4375, 0.7804, 0.375, 0.7804, 0.3125, 0.7804, 0.375, 0.7804, 0.375, 0.7804, 0.3125, 0.7804, 0.6875, 0.7804, 0.6875, 0.858, 0.6875, 0.858, 0.6875, 0.7804, 0.6875, 0.858, 0.625, 0.858, 0.625, 0.858, 0.6875, 0.858, 0.3125, 0.858, 0.3125, 0.7804, 0.3125, 0.7804, 0.3125, 0.858])
me_cylinder.update()
me_cylinder_001 = bpy.data.meshes.new('Cylinder.001')
me_cylinder_001.from_pydata([(0.002145, 0.7317, -0.6156), (0.1927, 0.5249, -0.6669), (0.3542, 0.4799, -0.6669), (0.4384, 0.3582, -0.6669), (0.4763, 0.3155, -0.6669), (0.4384, -0.1105, -0.6669), (0.3542, -0.2298, -0.6669), (0.1927, -0.1764, -0.6537), (0.002145, -0.1813, -0.6537), (-0.1884, -0.1764, -0.6537), (-0.3499, -0.1355, -0.6669), (-0.4453, -0.1094, -0.6669), (-0.4832, 0.3155, -0.6669), (-0.4453, 0.3582, -0.6669), (-0.3499, 0.4799, -0.6669), (-0.1884, 0.5249, -0.6669), (0.002145, 1.422, 0.1207), (0.1927, 1.395, 0.1207), (0.3542, 1.246, 0.1207), (0.4384, 0.814, 0.1207), (0.4763, 0.3155, 0.1207), (0.4384, -0.1451, 0.1207), (0.3447, -0.6712, 0.1207), (0.1927, -0.6342, 0.1207), (0.002145, -0.64, 0.1207), (-0.1884, -0.66, 0.1207), (-0.3385, -0.662, 0.1207), (-0.4453, -0.1451, 0.1207), (-0.4832, 0.3155, 0.1207), (-0.4453, 0.9088, 0.1207), (-0.3499, 1.275, 0.1207), (-0.1884, 1.399, 0.1207), (0.1927, 1.393, -0.02943), (0.3542, 1.245, -0.02943), (0.4384, 0.8133, -0.02943), (0.4763, 0.3155, -0.02943), (0.4384, -0.1444, -0.02943), (0.3447, -0.6696, -0.02943), (0.1927, -0.6325, -0.02943), (0.002145, -0.6381, -0.02943), (-0.1884, -0.6583, -0.02943), (-0.3385, -0.6606, -0.02943), (-0.4453, -0.1444, -0.02943), (-0.4832, 0.3155, -0.02943), (-0.4453, 0.908, -0.02943), (-0.3499, 1.273, -0.02943), (-0.1884, 1.398, -0.02943), (0.002145, 1.42, -0.02943), (0.1927, 1.389, -0.1877), (0.3542, 1.23, -0.1877), (0.4384, 0.8052, -0.1877), (0.4763, 0.3155, -0.1877), (0.4384, -0.1363, -0.1877), (0.3447, -0.6523, -0.1877), (0.1927, -0.633, -0.1877), (0.002145, -0.6384, -0.1877), (-0.1884, -0.6568, -0.1877), (-0.3385, -0.6617, -0.1877), (-0.4453, -0.1363, -0.1877), (-0.4832, 0.3155, -0.1877), (-0.4453, 0.9, -0.1877), (-0.3499, 1.279, -0.1877), (-0.1884, 1.397, -0.1877), (0.002145, 1.416, -0.1877), (0.1927, 0.8097, -0.5166), (0.3542, 0.7182, -0.5166), (0.4384, 0.5145, -0.5166), (0.4763, 0.3435, -0.5166), (0.4384, -0.1143, -0.5114), (0.3542, -0.3221, -0.5166), (0.1927, -0.4351, -0.5166), (0.002145, -0.5261, -0.5166), (-0.1884, -0.4351, -0.5166), (-0.3499, -0.2279, -0.5166), (-0.4453, -0.1143, -0.5166), (-0.4832, 0.3435, -0.5166), (-0.4453, 0.5145, -0.5166), (-0.3499, 0.7182, -0.5166), (-0.1884, 0.8097, -0.5166), (0.002145, 0.9799, -0.5166), (0.1927, 1.393, 1.02), (0.002145, 1.415, 1.02), (0.3542, 1.246, 1.02), (0.4384, 0.814, 1.02), (0.4763, 0.3155, 1.02), (0.4384, -0.1451, 1.02), (0.3447, -0.6712, 1.02), (0.1927, -0.6342, 1.02), (0.002145, -0.64, 1.02), (-0.1884, -0.66, 1.02), (-0.3385, -0.662, 1.02), (-0.4453, -0.1451, 1.02), (-0.4832, 0.3155, 1.02), (-0.4453, 0.9088, 1.02), (-0.3499, 1.275, 1.02), (-0.1884, 1.398, 1.02), (0.1927, 1.393, 1.02), (0.002145, 1.415, 1.02), (0.3542, 1.246, 1.02), (0.4384, 0.814, 1.02), (0.4763, 0.3155, 1.02), (0.4384, -0.1451, 1.02), (0.3447, -0.6712, 1.02), (0.1927, -0.6342, 1.02), (0.002145, -0.64, 1.02), (-0.1884, -0.66, 1.02), (-0.3385, -0.662, 1.02), (-0.4453, -0.1451, 1.02), (-0.4832, 0.3155, 1.02), (-0.4453, 0.9088, 1.02), (-0.3499, 1.275, 1.02), (-0.1884, 1.398, 1.02), (0.1927, 1.393, 1.02), (0.002145, 1.415, 1.02), (0.3542, 1.246, 1.02), (0.4384, 0.814, 1.02), (0.4763, 0.3155, 1.02), (0.4384, -0.1451, 1.02), (0.3447, -0.6712, 1.02), (0.1927, -0.6342, 1.02), (0.002145, -0.64, 1.02), (-0.1884, -0.66, 1.02), (-0.3385, -0.662, 1.02), (-0.4453, -0.1451, 1.02), (-0.4832, 0.3155, 1.02), (-0.4453, 0.9088, 1.02), (-0.3499, 1.275, 1.02), (-0.1884, 1.398, 1.02), (0.07515, 1.406, 0.9469), (0.002145, 1.415, 1.02), (-0.07106, 1.408, 0.9469), (0.1197, 1.401, 0.9469), (0.2472, 1.343, 0.9469), (0.1927, 1.393, 1.02), (0.2998, 1.296, 0.9469), (0.3683, 1.174, 0.9469), (0.3542, 1.246, 1.02), (0.4243, 0.8861, 0.9469), (0.4439, 0.7407, 0.9469), (0.4384, 0.814, 1.02), (0.4707, 0.3888, 0.9469), (0.4702, 0.2423, 0.9469), (0.4763, 0.3155, 1.02), (0.4444, -0.07183, 0.9469), (0.4255, -0.2174, 0.9469), (0.4384, -0.1451, 1.02), (0.3576, -0.5988, 0.9469), (0.2733, -0.6538, 0.9469), (0.3447, -0.6712, 1.02), (0.2641, -0.6516, 0.9469), (0.1192, -0.6365, 0.9469), (0.1927, -0.6342, 1.02), (0.07561, -0.6378, 0.9469), (-0.07095, -0.6477, 0.9469), (0.002145, -0.64, 1.02), (-0.1153, -0.6524, 0.9469), (-0.2619, -0.661, 0.9469), (-0.1884, -0.66, 1.02), (-0.265, -0.661, 0.9469), (-0.3533, -0.59, 0.9469), (-0.3385, -0.662, 1.02), (-0.4304, -0.2171, 0.9469), (-0.4513, -0.07183, 0.9469), (-0.4453, -0.1451, 1.02), (-0.4772, 0.2423, 0.9469), (-0.4785, 0.3889, 0.9469), (-0.4832, 0.3155, 1.02), (-0.45, 0.8354, 0.9469), (-0.4268, 0.9799, 0.9469), (-0.4453, 0.9088, 1.02), (-0.3685, 1.203, 0.9469), (-0.2915, 1.319, 0.9469), (-0.3499, 1.275, 1.02), (-0.2468, 1.353, 0.9469), (-0.1152, 1.404, 0.9469), (-0.1884, 1.398, 1.02), (0.1197, 1.401, 0.6986), (0.1608, 1.322, 0.6252), (0.2472, 1.343, 0.6986), (0.07515, 1.406, 0.6986), (-0.07106, 1.408, 0.6986), (0.001136, 1.341, 0.6252), (0.2998, 1.296, 0.6986), (0.2868, 1.208, 0.6252), (0.3683, 1.174, 0.6986), (0.4243, 0.8861, 0.6986), (0.3654, 0.8042, 0.6252), (0.4439, 0.7407, 0.6986), (0.4707, 0.3888, 0.6986), (0.4025, 0.3157, 0.6252), (0.4702, 0.2423, 0.6986), (0.4444, -0.07183, 0.6986), (0.3654, -0.1356, 0.6252), (0.4255, -0.2174, 0.6986), (0.3576, -0.5988, 0.6986), (0.2861, -0.5813, 0.6252), (0.2733, -0.6538, 0.6986), (0.2641, -0.6516, 0.6986), (0.2004, -0.5604, 0.6252), (0.1192, -0.6365, 0.6986), (0.07561, -0.6378, 0.6986), (-0.002819, -0.5667, 0.6252), (-0.07095, -0.6477, 0.6986), (-0.1153, -0.6524, 0.6986), (-0.1927, -0.5866, 0.6252), (-0.2619, -0.661, 0.6986), (-0.265, -0.661, 0.6986), (-0.2788, -0.5877, 0.6252), (-0.3533, -0.59, 0.6986), (-0.4304, -0.2171, 0.6986), (-0.3724, -0.1346, 0.6252), (-0.4513, -0.07183, 0.6986), (-0.4772, 0.2423, 0.6986), (-0.4095, 0.3162, 0.6252), (-0.4785, 0.3889, 0.6986), (-0.45, 0.8354, 0.6986), (-0.3724, 0.897, 0.6252), (-0.4268, 0.9799, 0.6986), (-0.3685, 1.203, 0.6986), (-0.2852, 1.232, 0.6252), (-0.2915, 1.319, 0.6986), (-0.2468, 1.353, 0.6986), (-0.1607, 1.327, 0.6252), (-0.1152, 1.404, 0.6986)], [], [(16, 81, 80, 17), (17, 80, 82, 18), (18, 82, 83, 19), (19, 83, 84, 20), (20, 84, 85, 21), (21, 85, 86, 22), (22, 86, 87, 23), (23, 87, 88, 24), (24, 88, 89, 25), (25, 89, 90, 26), (26, 90, 91, 27), (27, 91, 92, 28), (28, 92, 93, 29), (29, 93, 94, 30), (164, 162, 211, 212), (30, 94, 95, 31), (31, 95, 81, 16), (0, 1, 2, 3, 4, 5, 6, 7, 8, 9, 10, 11, 12, 13, 14, 15), (46, 31, 16, 47), (45, 30, 31, 46), (44, 29, 30, 45), (43, 28, 29, 44), (42, 27, 28, 43), (41, 26, 27, 42), (40, 25, 26, 41), (39, 24, 25, 40), (38, 23, 24, 39), (37, 22, 23, 38), (36, 21, 22, 37), (35, 20, 21, 36), (34, 19, 20, 35), (33, 18, 19, 34), (32, 17, 18, 33), (47, 16, 17, 32), (63, 47, 32, 48), (48, 32, 33, 49), (49, 33, 34, 50), (50, 34, 35, 51), (51, 35, 36, 52), (52, 36, 37, 53), (53, 37, 38, 54), (54, 38, 39, 55), (55, 39, 40, 56), (56, 40, 41, 57), (57, 41, 42, 58), (58, 42, 43, 59), (59, 43, 44, 60), (60, 44, 45, 61), (61, 45, 46, 62), (62, 46, 47, 63), (78, 62, 63, 79), (77, 61, 62, 78), (76, 60, 61, 77), (75, 59, 60, 76), (74, 58, 59, 75), (73, 57, 58, 74), (72, 56, 57, 73), (71, 55, 56, 72), (70, 54, 55, 71), (69, 53, 54, 70), (68, 52, 53, 69), (67, 51, 52, 68), (66, 50, 51, 67), (65, 49, 50, 66), (64, 48, 49, 65), (79, 63, 48, 64), (0, 79, 64, 1), (1, 64, 65, 2), (2, 65, 66, 3), (3, 66, 67, 4), (4, 67, 68, 5), (5, 68, 69, 6), (6, 69, 70, 7), (7, 70, 71, 8), (8, 71, 72, 9), (9, 72, 73, 10), (10, 73, 74, 11), (11, 74, 75, 12), (12, 75, 76, 13), (13, 76, 77, 14), (14, 77, 78, 15), (15, 78, 79, 0), (97, 96, 80, 81), (96, 98, 82, 80), (98, 99, 83, 82), (99, 100, 84, 83), (100, 101, 85, 84), (101, 102, 86, 85), (102, 103, 87, 86), (103, 104, 88, 87), (104, 105, 89, 88), (105, 106, 90, 89), (106, 107, 91, 90), (107, 108, 92, 91), (108, 109, 93, 92), (109, 110, 94, 93), (110, 111, 95, 94), (111, 97, 81, 95), (113, 112, 96, 97), (112, 114, 98, 96), (114, 115, 99, 98), (115, 116, 100, 99), (116, 117, 101, 100), (117, 118, 102, 101), (118, 119, 103, 102), (119, 120, 104, 103), (120, 121, 105, 104), (121, 122, 106, 105), (122, 123, 107, 106), (123, 124, 108, 107), (124, 125, 109, 108), (125, 126, 110, 109), (126, 127, 111, 110), (127, 113, 97, 111), (130, 174, 223, 180), (137, 135, 184, 185), (140, 138, 187, 188), (143, 141, 190, 191), (146, 144, 193, 194), (149, 147, 196, 197), (152, 150, 199, 200), (155, 153, 202, 203), (158, 156, 205, 206), (160, 163, 123, 122), (161, 159, 208, 209), (167, 165, 214, 215), (170, 168, 217, 218), (173, 171, 220, 221), (177, 181, 222, 219, 216, 213, 210, 207, 204, 201, 198, 195, 192, 189, 186, 183), (134, 132, 178, 182), (139, 142, 116, 115), (163, 166, 124, 123), (142, 145, 117, 116), (166, 169, 125, 124), (145, 148, 118, 117), (169, 172, 126, 125), (148, 151, 119, 118), (172, 175, 127, 126), (151, 154, 120, 119), (129, 133, 112, 113), (175, 129, 113, 127), (154, 157, 121, 120), (133, 136, 114, 112), (157, 160, 122, 121), (136, 139, 115, 114), (128, 129, 130), (131, 132, 133), (134, 135, 136), (137, 138, 139), (140, 141, 142), (143, 144, 145), (146, 147, 148), (149, 150, 151), (152, 153, 154), (155, 156, 157), (158, 159, 160), (161, 162, 163), (164, 165, 166), (167, 168, 169), (170, 171, 172), (173, 174, 175), (176, 177, 178), (179, 180, 181), (182, 183, 184), (185, 186, 187), (188, 189, 190), (191, 192, 193), (194, 195, 196), (197, 198, 199), (200, 201, 202), (203, 204, 205), (206, 207, 208), (209, 210, 211), (212, 213, 214), (215, 216, 217), (218, 219, 220), (221, 222, 223), (133, 129, 128, 131), (136, 133, 132, 134), (139, 136, 135, 137), (142, 139, 138, 140), (145, 142, 141, 143), (148, 145, 144, 146), (151, 148, 147, 149), (154, 151, 150, 152), (157, 154, 153, 155), (160, 157, 156, 158), (163, 160, 159, 161), (166, 163, 162, 164), (169, 166, 165, 167), (172, 169, 168, 170), (175, 172, 171, 173), (129, 175, 174, 130), (176, 179, 181, 177), (182, 178, 177, 183), (185, 184, 183, 186), (188, 187, 186, 189), (191, 190, 189, 192), (194, 193, 192, 195), (197, 196, 195, 198), (200, 199, 198, 201), (203, 202, 201, 204), (206, 205, 204, 207), (209, 208, 207, 210), (212, 211, 210, 213), (215, 214, 213, 216), (218, 217, 216, 219), (221, 220, 219, 222), (180, 223, 222, 181), (158, 206, 208, 159), (211, 162, 161, 209), (137, 185, 187, 138), (190, 141, 140, 188), (214, 165, 164, 212), (193, 144, 143, 191), (217, 168, 167, 215), (196, 147, 146, 194), (220, 171, 170, 218), (199, 150, 149, 197), (223, 174, 173, 221), (202, 153, 152, 200), (130, 180, 179, 128), (178, 132, 131, 176), (205, 156, 155, 203), (184, 135, 134, 182), (131, 128, 179, 176)])
_uv = me_cylinder_001.uv_layers.new(name='UVMap')
_uv.uv.foreach_set('vector', [1.0, 0.75, 1.0, 1.0, 0.9375, 1.0, 0.9375, 0.75, 0.9375, 0.75, 0.9375, 1.0, 0.875, 1.0, 0.875, 0.75, 0.875, 0.75, 0.875, 1.0, 0.8125, 1.0, 0.8125, 0.75, 0.8125, 0.75, 0.8125, 1.0, 0.75, 1.0, 0.75, 0.75, 0.75, 0.75, 0.75, 1.0, 0.6875, 1.0, 0.6875, 0.75, 0.6875, 0.75, 0.6875, 1.0, 0.625, 1.0, 0.625, 0.75, 0.625, 0.75, 0.625, 1.0, 0.5625, 1.0, 0.5625, 0.75, 0.5625, 0.75, 0.5625, 1.0, 0.5, 1.0, 0.5, 0.75, 0.5, 0.75, 0.5, 1.0, 0.4375, 1.0, 0.4375, 0.75, 0.4375, 0.75, 0.4375, 1.0, 0.375, 1.0, 0.375, 0.75, 0.375, 0.75, 0.375, 1.0, 0.3125, 1.0, 0.3125, 0.75, 0.3125, 0.75, 0.3125, 1.0, 0.25, 1.0, 0.25, 0.75, 0.25, 0.75, 0.25, 1.0, 0.1875, 1.0, 0.1875, 0.75, 0.1875, 0.75, 0.1875, 1.0, 0.125, 1.0, 0.125, 0.75, 0.01291, 0.2354, 0.02536, 0.1728, 0.02536, 0.1728, 0.01291, 0.2354, 0.125, 0.75, 0.125, 1.0, 0.0625, 1.0, 0.0625, 0.75, 0.0625, 0.75, 0.0625, 1.0, 0.0, 1.0, 0.0, 0.75, 0.75, 0.49, 0.8418, 0.4717, 0.9197, 0.4197, 0.9717, 0.3418, 0.99, 0.25, 0.9717, 0.1582, 0.9197, 0.08029, 0.8418, 0.02827, 0.75, 0.01, 0.6582, 0.02827, 0.5803, 0.08029, 0.5283, 0.1582, 0.51, 0.25, 0.5283, 0.3418, 0.5803, 0.4197, 0.6582, 0.4717, 0.0625, 0.7171, 0.0625, 0.75, 0.0, 0.75, 0.0, 0.7171, 0.125, 0.7171, 0.125, 0.75, 0.0625, 0.75, 0.0625, 0.7171, 0.1875, 0.7171, 0.1875, 0.75, 0.125, 0.75, 0.125, 0.7171, 0.25, 0.7171, 0.25, 0.75, 0.1875, 0.75, 0.1875, 0.7171, 0.3125, 0.7171, 0.3125, 0.75, 0.25, 0.75, 0.25, 0.7171, 0.375, 0.7171, 0.375, 0.75, 0.3125, 0.75, 0.3125, 0.7171, 0.4375, 0.7171, 0.4375, 0.75, 0.375, 0.75, 0.375, 0.7171, 0.5, 0.7171, 0.5, 0.75, 0.4375, 0.75, 0.4375, 0.7171, 0.5625, 0.7171, 0.5625, 0.75, 0.5, 0.75, 0.5, 0.7171, 0.625, 0.7171, 0.625, 0.75, 0.5625, 0.75, 0.5625, 0.7171, 0.6875, 0.7171, 0.6875, 0.75, 0.625, 0.75, 0.625, 0.7171, 0.75, 0.7171, 0.75, 0.75, 0.6875, 0.75, 0.6875, 0.7171, 0.8125, 0.7171, 0.8125, 0.75, 0.75, 0.75, 0.75, 0.7171, 0.875, 0.7171, 0.875, 0.75, 0.8125, 0.75, 0.8125, 0.7171, 0.9375, 0.7171, 0.9375, 0.75, 0.875, 0.75, 0.875, 0.7171, 1.0, 0.7171, 1.0, 0.75, 0.9375, 0.75, 0.9375, 0.7171, 1.0, 0.6823, 1.0, 0.7171, 0.9375, 0.7171, 0.9375, 0.6823, 0.9375, 0.6823, 0.9375, 0.7171, 0.875, 0.7171, 0.875, 0.6823, 0.875, 0.6823, 0.875, 0.7171, 0.8125, 0.7171, 0.8125, 0.6823, 0.8125, 0.6823, 0.8125, 0.7171, 0.75, 0.7171, 0.75, 0.6823, 0.75, 0.6823, 0.75, 0.7171, 0.6875, 0.7171, 0.6875, 0.6823, 0.6875, 0.6823, 0.6875, 0.7171, 0.625, 0.7171, 0.625, 0.6823, 0.625, 0.6823, 0.625, 0.7171, 0.5625, 0.7171, 0.5625, 0.6823, 0.5625, 0.6823, 0.5625, 0.7171, 0.5, 0.7171, 0.5, 0.6823, 0.5, 0.6823, 0.5, 0.7171, 0.4375, 0.7171, 0.4375, 0.6823, 0.4375, 0.6823, 0.4375, 0.7171, 0.375, 0.7171, 0.375, 0.6823, 0.375, 0.6823, 0.375, 0.7171, 0.3125, 0.7171, 0.3125, 0.6823, 0.3125, 0.6823, 0.3125, 0.7171, 0.25, 0.7171, 0.25, 0.6823, 0.25, 0.6823, 0.25, 0.7171, 0.1875, 0.7171, 0.1875, 0.6823, 0.1875, 0.6823, 0.1875, 0.7171, 0.125, 0.7171, 0.125, 0.6823, 0.125, 0.6823, 0.125, 0.7171, 0.0625, 0.7171, 0.0625, 0.6823, 0.0625, 0.6823, 0.0625, 0.7171, 0.0, 0.7171, 0.0, 0.6823, 0.0625, 0.5572, 0.0625, 0.6823, 0.0, 0.6823, 0.0, 0.5572, 0.125, 0.5572, 0.125, 0.6823, 0.0625, 0.6823, 0.0625, 0.5572, 0.1875, 0.5572, 0.1875, 0.6823, 0.125, 0.6823, 0.125, 0.5572, 0.25, 0.5572, 0.25, 0.6823, 0.1875, 0.6823, 0.1875, 0.5572, 0.3125, 0.5572, 0.3125, 0.6823, 0.25, 0.6823, 0.25, 0.5572, 0.375, 0.5572, 0.375, 0.6823, 0.3125, 0.6823, 0.3125, 0.5572, 0.4375, 0.5572, 0.4375, 0.6823, 0.375, 0.6823, 0.375, 0.5572, 0.5, 0.5572, 0.5, 0.6823, 0.4375, 0.6823, 0.4375, 0.5572, 0.5625, 0.5572, 0.5625, 0.6823, 0.5, 0.6823, 0.5, 0.5572, 0.625, 0.5572, 0.625, 0.6823, 0.5625, 0.6823, 0.5625, 0.5572, 0.6875, 0.5572, 0.6875, 0.6823, 0.625, 0.6823, 0.625, 0.5572, 0.75, 0.5572, 0.75, 0.6823, 0.6875, 0.6823, 0.6875, 0.5572, 0.8125, 0.5572, 0.8125, 0.6823, 0.75, 0.6823, 0.75, 0.5572, 0.875, 0.5572, 0.875, 0.6823, 0.8125, 0.6823, 0.8125, 0.5572, 0.9375, 0.5572, 0.9375, 0.6823, 0.875, 0.6823, 0.875, 0.5572, 1.0, 0.5572, 1.0, 0.6823, 0.9375, 0.6823, 0.9375, 0.5572, 1.0, 0.5, 1.0, 0.5572, 0.9375, 0.5572, 0.9375, 0.5, 0.9375, 0.5, 0.9375, 0.5572, 0.875, 0.5572, 0.875, 0.5, 0.875, 0.5, 0.875, 0.5572, 0.8125, 0.5572, 0.8125, 0.5, 0.8125, 0.5, 0.8125, 0.5572, 0.75, 0.5572, 0.75, 0.5, 0.75, 0.5, 0.75, 0.5572, 0.6875, 0.5572, 0.6875, 0.5, 0.6875, 0.5, 0.6875, 0.5572, 0.625, 0.5572, 0.625, 0.5, 0.625, 0.5, 0.625, 0.5572, 0.5625, 0.5572, 0.5625, 0.5, 0.5625, 0.5, 0.5625, 0.5572, 0.5, 0.5572, 0.5, 0.5, 0.5, 0.5, 0.5, 0.5572, 0.4375, 0.5572, 0.4375, 0.5, 0.4375, 0.5, 0.4375, 0.5572, 0.375, 0.5572, 0.375, 0.5, 0.375, 0.5, 0.375, 0.5572, 0.3125, 0.5572, 0.3125, 0.5, 0.3125, 0.5, 0.3125, 0.5572, 0.25, 0.5572, 0.25, 0.5, 0.25, 0.5, 0.25, 0.5572, 0.1875, 0.5572, 0.1875, 0.5, 0.1875, 0.5, 0.1875, 0.5572, 0.125, 0.5572, 0.125, 0.5, 0.125, 0.5, 0.125, 0.5572, 0.0625, 0.5572, 0.0625, 0.5, 0.0625, 0.5, 0.0625, 0.5572, 0.0, 0.5572, 0.0, 0.5, 0.25, 0.49, 0.3418, 0.4717, 0.3418, 0.4717, 0.25, 0.49, 0.3418, 0.4717, 0.4197, 0.4197, 0.4197, 0.4197, 0.3418, 0.4717, 0.4197, 0.4197, 0.4717, 0.3418, 0.4717, 0.3418, 0.4197, 0.4197, 0.4717, 0.3418, 0.49, 0.25, 0.49, 0.25, 0.4717, 0.3418, 0.49, 0.25, 0.4717, 0.1582, 0.4717, 0.1582, 0.49, 0.25, 0.4717, 0.1582, 0.4197, 0.08029, 0.4197, 0.08029, 0.4717, 0.1582, 0.4197, 0.08029, 0.3418, 0.02827, 0.3418, 0.02827, 0.4197, 0.08029, 0.3418, 0.02827, 0.25, 0.01, 0.25, 0.01, 0.3418, 0.02827, 0.25, 0.01, 0.1582, 0.02827, 0.1582, 0.02827, 0.25, 0.01, 0.1582, 0.02827, 0.08029, 0.08029, 0.08029, 0.08029, 0.1582, 0.02827, 0.08029, 0.08029, 0.02827, 0.1582, 0.02827, 0.1582, 0.08029, 0.08029, 0.02827, 0.1582, 0.01, 0.25, 0.01, 0.25, 0.02827, 0.1582, 0.01, 0.25, 0.02827, 0.3418, 0.02827, 0.3418, 0.01, 0.25, 0.02827, 0.3418, 0.08029, 0.4197, 0.08029, 0.4197, 0.02827, 0.3418, 0.08029, 0.4197, 0.1582, 0.4717, 0.1582, 0.4717, 0.08029, 0.4197, 0.1582, 0.4717, 0.25, 0.49, 0.25, 0.49, 0.1582, 0.4717, 0.25, 0.49, 0.3418, 0.4717, 0.3418, 0.4717, 0.25, 0.49, 0.3418, 0.4717, 0.4197, 0.4197, 0.4197, 0.4197, 0.3418, 0.4717, 0.4197, 0.4197, 0.4717, 0.3418, 0.4717, 0.3418, 0.4197, 0.4197, 0.4717, 0.3418, 0.49, 0.25, 0.49, 0.25, 0.4717, 0.3418, 0.49, 0.25, 0.4717, 0.1582, 0.4717, 0.1582, 0.49, 0.25, 0.4717, 0.1582, 0.4197, 0.08029, 0.4197, 0.08029, 0.4717, 0.1582, 0.4197, 0.08029, 0.3418, 0.02827, 0.3418, 0.02827, 0.4197, 0.08029, 0.3418, 0.02827, 0.25, 0.01, 0.25, 0.01, 0.3418, 0.02827, 0.25, 0.01, 0.1582, 0.02827, 0.1582, 0.02827, 0.25, 0.01, 0.1582, 0.02827, 0.08029, 0.08029, 0.08029, 0.08029, 0.1582, 0.02827, 0.08029, 0.08029, 0.02827, 0.1582, 0.02827, 0.1582, 0.08029, 0.08029, 0.02827, 0.1582, 0.01, 0.25, 0.01, 0.25, 0.02827, 0.1582, 0.01, 0.25, 0.02827, 0.3418, 0.02827, 0.3418, 0.01, 0.25, 0.02827, 0.3418, 0.08029, 0.4197, 0.08029, 0.4197, 0.02827, 0.3418, 0.08029, 0.4197, 0.1582, 0.4717, 0.1582, 0.4717, 0.08029, 0.4197, 0.1582, 0.4717, 0.25, 0.49, 0.25, 0.49, 0.1582, 0.4717, 0.2147, 0.483, 0.1934, 0.4787, 0.1934, 0.4787, 0.2147, 0.483, 0.463, 0.3548, 0.4284, 0.4067, 0.4284, 0.4067, 0.463, 0.3548, 0.4873, 0.2635, 0.4744, 0.3283, 0.4744, 0.3283, 0.4873, 0.2635, 0.4746, 0.1728, 0.4871, 0.2354, 0.4871, 0.2354, 0.4746, 0.1728, 0.4269, 0.091, 0.4646, 0.1474, 0.4646, 0.1474, 0.4269, 0.091, 0.3784, 0.0527, 0.3831, 0.05586, 0.3831, 0.05586, 0.3784, 0.0527, 0.2854, 0.01704, 0.3064, 0.02123, 0.3064, 0.02123, 0.2854, 0.01704, 0.1934, 0.02126, 0.2148, 0.01701, 0.2148, 0.01701, 0.1934, 0.02126, 0.1184, 0.05482, 0.12, 0.05375, 0.12, 0.05375, 0.1184, 0.05482, 0.08029, 0.08029, 0.02827, 0.1582, 0.02827, 0.1582, 0.08029, 0.08029, 0.03551, 0.1473, 0.07305, 0.09114, 0.07305, 0.09114, 0.03551, 0.1473, 0.02601, 0.3305, 0.01226, 0.2614, 0.01226, 0.2614, 0.02601, 0.3305, 0.07018, 0.4046, 0.03838, 0.357, 0.03838, 0.357, 0.07018, 0.4046, 0.13, 0.4529, 0.1084, 0.4385, 0.1084, 0.4385, 0.13, 0.4529, 0.3266, 0.4545, 0.2496, 0.4657, 0.1716, 0.4535, 0.1112, 0.4171, 0.06496, 0.344, 0.04665, 0.2484, 0.06462, 0.1607, 0.1109, 0.07834, 0.1546, 0.05816, 0.2478, 0.04249, 0.3475, 0.06339, 0.3906, 0.07942, 0.4346, 0.1605, 0.4531, 0.2489, 0.4343, 0.3399, 0.3879, 0.4173, 0.3935, 0.4372, 0.3681, 0.4542, 0.3681, 0.4542, 0.3935, 0.4372, 0.4717, 0.3418, 0.49, 0.25, 0.49, 0.25, 0.4717, 0.3418, 0.02827, 0.1582, 0.01, 0.25, 0.01, 0.25, 0.02827, 0.1582, 0.49, 0.25, 0.4717, 0.1582, 0.4717, 0.1582, 0.49, 0.25, 0.01, 0.25, 0.02827, 0.3418, 0.02827, 0.3418, 0.01, 0.25, 0.4717, 0.1582, 0.4197, 0.08029, 0.4197, 0.08029, 0.4717, 0.1582, 0.02827, 0.3418, 0.08029, 0.4197, 0.08029, 0.4197, 0.02827, 0.3418, 0.4197, 0.08029, 0.3418, 0.02827, 0.3418, 0.02827, 0.4197, 0.08029, 0.08029, 0.4197, 0.1582, 0.4717, 0.1582, 0.4717, 0.08029, 0.4197, 0.3418, 0.02827, 0.25, 0.01, 0.25, 0.01, 0.3418, 0.02827, 0.25, 0.49, 0.3418, 0.4717, 0.3418, 0.4717, 0.25, 0.49, 0.1582, 0.4717, 0.25, 0.49, 0.25, 0.49, 0.1582, 0.4717, 0.25, 0.01, 0.1582, 0.02827, 0.1582, 0.02827, 0.25, 0.01, 0.3418, 0.4717, 0.4197, 0.4197, 0.4197, 0.4197, 0.3418, 0.4717, 0.1582, 0.02827, 0.08029, 0.08029, 0.08029, 0.08029, 0.1582, 0.02827, 0.4197, 0.4197, 0.4717, 0.3418, 0.4717, 0.3418, 0.4197, 0.4197, 0.2852, 0.483, 0.25, 0.49, 0.2147, 0.483, 0.3067, 0.4787, 0.3681, 0.4542, 0.3418, 0.4717, 0.3935, 0.4372, 0.4284, 0.4067, 0.4197, 0.4197, 0.463, 0.3548, 0.4744, 0.3283, 0.4717, 0.3418, 0.4873, 0.2635, 0.4871, 0.2354, 0.49, 0.25, 0.4746, 0.1728, 0.4646, 0.1474, 0.4717, 0.1582, 0.4269, 0.091, 0.3831, 0.05586, 0.4197, 0.08029, 0.3784, 0.0527, 0.3064, 0.02123, 0.3418, 0.02827, 0.2854, 0.01704, 0.2148, 0.01701, 0.25, 0.01, 0.1934, 0.02126, 0.12, 0.05375, 0.1582, 0.02827, 0.1184, 0.05482, 0.07305, 0.09114, 0.08029, 0.08029, 0.03551, 0.1473, 0.02536, 0.1728, 0.02827, 0.1582, 0.01291, 0.2354, 0.01226, 0.2614, 0.01, 0.25, 0.02601, 0.3305, 0.03838, 0.357, 0.02827, 0.3418, 0.07018, 0.4046, 0.1084, 0.4385, 0.08029, 0.4197, 0.13, 0.4529, 0.1934, 0.4787, 0.1582, 0.4717, 0.3067, 0.4787, 0.3266, 0.4545, 0.3681, 0.4542, 0.2852, 0.483, 0.2147, 0.483, 0.2496, 0.4657, 0.3935, 0.4372, 0.3879, 0.4173, 0.4284, 0.4067, 0.463, 0.3548, 0.4343, 0.3399, 0.4744, 0.3283, 0.4873, 0.2635, 0.4531, 0.2489, 0.4871, 0.2354, 0.4746, 0.1728, 0.4346, 0.1605, 0.4646, 0.1474, 0.4269, 0.091, 0.3906, 0.07942, 0.3831, 0.05586, 0.3784, 0.0527, 0.3475, 0.06339, 0.3064, 0.02123, 0.2854, 0.01704, 0.2478, 0.04249, 0.2148, 0.01701, 0.1934, 0.02126, 0.1546, 0.05816, 0.12, 0.05375, 0.1184, 0.05482, 0.1109, 0.07834, 0.07305, 0.09114, 0.03551, 0.1473, 0.06462, 0.1607, 0.02536, 0.1728, 0.01291, 0.2354, 0.04665, 0.2484, 0.01226, 0.2614, 0.02601, 0.3305, 0.06496, 0.344, 0.03838, 0.357, 0.07018, 0.4046, 0.1112, 0.4171, 0.1084, 0.4385, 0.13, 0.4529, 0.1716, 0.4535, 0.1934, 0.4787, 0.3418, 0.4717, 0.25, 0.49, 0.2852, 0.483, 0.3067, 0.4787, 0.4197, 0.4197, 0.3418, 0.4717, 0.3681, 0.4542, 0.3935, 0.4372, 0.4717, 0.3418, 0.4197, 0.4197, 0.4284, 0.4067, 0.463, 0.3548, 0.49, 0.25, 0.4717, 0.3418, 0.4744, 0.3283, 0.4873, 0.2635, 0.4717, 0.1582, 0.49, 0.25, 0.4871, 0.2354, 0.4746, 0.1728, 0.4197, 0.08029, 0.4717, 0.1582, 0.4646, 0.1474, 0.4269, 0.091, 0.3418, 0.02827, 0.4197, 0.08029, 0.3831, 0.05586, 0.3784, 0.0527, 0.25, 0.01, 0.3418, 0.02827, 0.3064, 0.02123, 0.2854, 0.01704, 0.1582, 0.02827, 0.25, 0.01, 0.2148, 0.01701, 0.1934, 0.02126, 0.08029, 0.08029, 0.1582, 0.02827, 0.12, 0.05375, 0.1184, 0.05482, 0.02827, 0.1582, 0.08029, 0.08029, 0.07305, 0.09114, 0.03551, 0.1473, 0.01, 0.25, 0.02827, 0.1582, 0.02536, 0.1728, 0.01291, 0.2354, 0.02827, 0.3418, 0.01, 0.25, 0.01226, 0.2614, 0.02601, 0.3305, 0.08029, 0.4197, 0.02827, 0.3418, 0.03838, 0.357, 0.07018, 0.4046, 0.1582, 0.4717, 0.08029, 0.4197, 0.1084, 0.4385, 0.13, 0.4529, 0.25, 0.49, 0.1582, 0.4717, 0.1934, 0.4787, 0.2147, 0.483, 0.3067, 0.4787, 0.2852, 0.483, 0.2496, 0.4657, 0.3266, 0.4545, 0.3935, 0.4372, 0.3681, 0.4542, 0.3266, 0.4545, 0.3879, 0.4173, 0.463, 0.3548, 0.4284, 0.4067, 0.3879, 0.4173, 0.4343, 0.3399, 0.4873, 0.2635, 0.4744, 0.3283, 0.4343, 0.3399, 0.4531, 0.2489, 0.4746, 0.1728, 0.4871, 0.2354, 0.4531, 0.2489, 0.4346, 0.1605, 0.4269, 0.091, 0.4646, 0.1474, 0.4346, 0.1605, 0.3906, 0.07942, 0.3784, 0.0527, 0.3831, 0.05586, 0.3906, 0.07942, 0.3475, 0.06339, 0.2854, 0.01704, 0.3064, 0.02123, 0.3475, 0.06339, 0.2478, 0.04249, 0.1934, 0.02126, 0.2148, 0.01701, 0.2478, 0.04249, 0.1546, 0.05816, 0.1184, 0.05482, 0.12, 0.05375, 0.1546, 0.05816, 0.1109, 0.07834, 0.03551, 0.1473, 0.07305, 0.09114, 0.1109, 0.07834, 0.06462, 0.1607, 0.01291, 0.2354, 0.02536, 0.1728, 0.06462, 0.1607, 0.04665, 0.2484, 0.02601, 0.3305, 0.01226, 0.2614, 0.04665, 0.2484, 0.06496, 0.344, 0.07018, 0.4046, 0.03838, 0.357, 0.06496, 0.344, 0.1112, 0.4171, 0.13, 0.4529, 0.1084, 0.4385, 0.1112, 0.4171, 0.1716, 0.4535, 0.2147, 0.483, 0.1934, 0.4787, 0.1716, 0.4535, 0.2496, 0.4657, 0.1184, 0.05482, 0.1184, 0.05482, 0.07305, 0.09114, 0.07305, 0.09114, 0.02536, 0.1728, 0.02536, 0.1728, 0.03551, 0.1473, 0.03551, 0.1473, 0.463, 0.3548, 0.463, 0.3548, 0.4744, 0.3283, 0.4744, 0.3283, 0.4871, 0.2354, 0.4871, 0.2354, 0.4873, 0.2635, 0.4873, 0.2635, 0.01226, 0.2614, 0.01226, 0.2614, 0.01291, 0.2354, 0.01291, 0.2354, 0.4646, 0.1474, 0.4646, 0.1474, 0.4746, 0.1728, 0.4746, 0.1728, 0.03838, 0.357, 0.03838, 0.357, 0.02601, 0.3305, 0.02601, 0.3305, 0.3831, 0.05586, 0.3831, 0.05586, 0.4269, 0.091, 0.4269, 0.091, 0.1084, 0.4385, 0.1084, 0.4385, 0.07018, 0.4046, 0.07018, 0.4046, 0.3064, 0.02123, 0.3064, 0.02123, 0.3784, 0.0527, 0.3784, 0.0527, 0.1934, 0.4787, 0.1934, 0.4787, 0.13, 0.4529, 0.13, 0.4529, 0.2148, 0.01701, 0.2148, 0.01701, 0.2854, 0.01704, 0.2854, 0.01704, 0.2147, 0.483, 0.2147, 0.483, 0.2852, 0.483, 0.2852, 0.483, 0.3681, 0.4542, 0.3681, 0.4542, 0.3067, 0.4787, 0.3067, 0.4787, 0.12, 0.05375, 0.12, 0.05375, 0.1934, 0.02126, 0.1934, 0.02126, 0.4284, 0.4067, 0.4284, 0.4067, 0.3935, 0.4372, 0.3935, 0.4372, 0.3067, 0.4787, 0.2852, 0.483, 0.2852, 0.483, 0.3067, 0.4787])
me_cylinder_001.update()
me_cylinder_002 = bpy.data.meshes.new('Cylinder.002')
me_cylinder_002.from_pydata([(-3.202e-09, 0.1832, -1.017), (9.463e-09, 0.1561, 1.0), (0.2182, 0.18, -1.017), (0.1153, 0.1549, 1.0), (0.4033, 0.171, -1.017), (0.2131, 0.1518, 1.0), (0.5269, 0.1574, -1.017), (0.2784, 0.147, 1.0), (0.5703, 0.1414, -1.017), (0.3014, 0.1414, 1.0), (0.5269, 0.1254, -1.017), (0.2784, 0.1357, 1.0), (0.4033, 0.1118, -1.017), (0.2131, 0.131, 1.0), (0.2182, 0.1027, -1.017), (0.1153, 0.1278, 1.0), (-3.202e-09, 0.09952, -1.017), (9.463e-09, 0.1267, 1.0), (-0.2182, 0.1027, -1.017), (-0.1153, 0.1278, 1.0), (-0.4033, 0.1118, -1.017), (-0.2131, 0.131, 1.0), (-0.5269, 0.1254, -1.017), (-0.2784, 0.1357, 1.0), (-0.5703, 0.1414, -1.017), (-0.3014, 0.1414, 1.0), (-0.5269, 0.1574, -1.017), (-0.2784, 0.147, 1.0), (-0.4033, 0.171, -1.017), (-0.2131, 0.1518, 1.0), (-0.2182, 0.18, -1.017), (-0.1153, 0.1549, 1.0), (-2.537e-11, 0.1832, -1.017), (0.2998, 0.18, -1.017), (0.554, 0.171, -1.017), (0.7238, 0.1574, -1.017), (0.7834, 0.1414, -1.017), (0.7238, 0.1254, -1.017), (0.554, 0.1118, -1.017), (0.2998, 0.1027, -1.017), (-2.537e-11, 0.09952, -1.017), (-0.2998, 0.1027, -1.017), (-0.554, 0.1118, -1.017), (-0.7238, 0.1254, -1.017), (-0.7834, 0.1414, -1.017), (-0.7238, 0.1574, -1.017), (-0.554, 0.171, -1.017), (-0.2998, 0.18, -1.017), (1.675e-08, 0.2327, -0.8741), (0.5524, 0.2257, -0.8741), (1.021, 0.2059, -0.8741), (1.334, 0.1763, -0.8741), (1.443, 0.1414, -0.8741), (1.334, 0.1064, -0.8741), (1.021, 0.07682, -0.8741), (0.5524, 0.05704, -0.8741), (1.675e-08, 0.05009, -0.8741), (-0.5524, 0.05704, -0.8741), (-1.021, 0.07682, -0.8741), (-1.334, 0.1064, -0.8741), (-1.443, 0.1414, -0.8741), (-1.334, 0.1763, -0.8741), (-1.021, 0.2059, -0.8741), (-0.5524, 0.2257, -0.8741), (-6.706e-08, 0.234, -0.7928), (1.341, 0.2009, -0.7928), (0.6431, 0.2069, -0.7928), (1.403, 0.1768, -0.7928), (1.669, 0.1414, -0.7928), (1.403, 0.1059, -0.7928), (0.6431, 0.07584, -0.7928), (1.341, 0.07618, -0.7928), (-6.706e-08, 0.0487, -0.7928), (-1.147, 0.05575, -0.7928), (-0.7699, 0.07584, -0.7928), (-1.335, 0.1059, -0.7928), (-1.529, 0.1768, -0.7928), (-0.7699, 0.2069, -0.7928), (-0.872, 0.227, -0.7928), (1.422e-08, 0.2317, -0.7382), (0.5987, 0.2248, -0.7382), (1.106, 0.2052, -0.7382), (1.445, 0.1759, -0.7382), (1.564, 0.1414, -0.7382), (1.445, 0.1068, -0.7382), (1.106, 0.0775, -0.7382), (0.5987, 0.05792, -0.7382), (1.422e-08, 0.05105, -0.7382), (-0.5987, 0.05792, -0.7382), (-1.106, 0.0775, -0.7382), (-1.445, 0.1068, -0.7382), (-1.564, 0.1414, -0.7382), (-1.445, 0.1759, -0.7382), (-1.106, 0.2052, -0.7382), (-0.5987, 0.2248, -0.7382), (1.443e-08, 0.2294, -0.6987), (0.5738, 0.2227, -0.6987), (1.06, 0.2036, -0.6987), (1.385, 0.1751, -0.6987), (1.499, 0.1414, -0.6987), (1.385, 0.1077, -0.6987), (1.06, 0.07911, -0.6987), (0.5738, 0.06002, -0.6987), (1.443e-08, 0.05331, -0.6987), (-0.5738, 0.06002, -0.6987), (-1.06, 0.07911, -0.6987), (-1.385, 0.1077, -0.6987), (-1.499, 0.1414, -0.6987), (-1.385, 0.1751, -0.6987), (-1.06, 0.2036, -0.6987), (-0.5738, 0.2227, -0.6987), (2.041e-08, 0.2195, -0.6508), (0.5084, 0.2136, -0.6508), (0.9394, 0.1966, -0.6508), (1.227, 0.1713, -0.6508), (1.328, 0.1414, -0.6508), (1.227, 0.1115, -0.6508), (0.9394, 0.08609, -0.6508), (0.5084, 0.06914, -0.6508), (2.041e-08, 0.06319, -0.6508), (-0.5084, 0.06914, -0.6508), (-0.9394, 0.08609, -0.6508), (-1.227, 0.1115, -0.6508), (-1.328, 0.1414, -0.6508), (-1.227, 0.1713, -0.6508), (-0.9394, 0.1966, -0.6508), (-0.5084, 0.2136, -0.6508), (2.031e-08, 0.2057, -0.6152), (0.4331, 0.2008, -0.6152), (0.8002, 0.1868, -0.6152), (1.046, 0.166, -0.6152), (1.132, 0.1414, -0.6152), (1.046, 0.1168, -0.6152), (0.8002, 0.09592, -0.6152), (0.4331, 0.08198, -0.6152), (2.031e-08, 0.07709, -0.6152), (-0.4331, 0.08198, -0.6152), (-0.8002, 0.09592, -0.6152), (-1.046, 0.1168, -0.6152), (-1.132, 0.1414, -0.6152), (-1.046, 0.166, -0.6152), (-0.8002, 0.1868, -0.6152), (-0.4331, 0.2008, -0.6152), (3.408e-08, 0.1917, -0.5706), (0.3009, 0.1879, -0.5706), (0.556, 0.177, -0.5706), (0.7265, 0.1606, -0.5706), (0.7864, 0.1414, -0.5706), (0.7265, 0.1221, -0.5706), (0.556, 0.1058, -0.5706), (0.3009, 0.09488, -0.5706), (3.408e-08, 0.09105, -0.5706), (-0.3009, 0.09488, -0.5706), (-0.556, 0.1058, -0.5706), (-0.7265, 0.1221, -0.5706), (-0.7864, 0.1414, -0.5706), (-0.7265, 0.1606, -0.5706), (-0.556, 0.177, -0.5706), (-0.3009, 0.1879, -0.5706), (2.064e-08, 0.1817, 0.04388), (0.2527, 0.1786, 0.04388), (0.4669, 0.1699, 0.04388), (0.61, 0.1568, 0.04388), (0.6603, 0.1414, 0.04388), (0.61, 0.126, 0.04388), (0.4669, 0.1129, 0.04388), (0.2527, 0.1042, 0.04388), (2.064e-08, 0.1011, 0.04388), (-0.2527, 0.1042, 0.04388), (-0.4669, 0.1129, 0.04388), (-0.61, 0.126, 0.04388), (-0.6603, 0.1414, 0.04388), (-0.61, 0.1568, 0.04388), (-0.4669, 0.1699, 0.04388), (-0.2527, 0.1786, 0.04388), (1.648e-08, 0.1774, 0.516), (0.1992, 0.1747, 0.516), (0.368, 0.1669, 0.516), (0.4808, 0.1552, 0.516), (0.5204, 0.1414, 0.516), (0.4808, 0.1276, 0.516), (0.368, 0.1159, 0.516), (0.1992, 0.1081, 0.516), (1.648e-08, 0.1053, 0.516), (-0.1992, 0.1081, 0.516), (-0.368, 0.1159, 0.516), (-0.4808, 0.1276, 0.516), (-0.5204, 0.1414, 0.516), (-0.4808, 0.1552, 0.516), (-0.368, 0.1669, 0.516), (-0.1992, 0.1747, 0.516), (1.295e-08, 0.1803, 0.5945), (0.2391, 0.1773, 0.5945), (0.4419, 0.1689, 0.5945), (0.5773, 0.1563, 0.5945), (0.6249, 0.1414, 0.5945), (0.5773, 0.1265, 0.5945), (0.4419, 0.1139, 0.5945), (0.2391, 0.1054, 0.5945), (1.295e-08, 0.1025, 0.5945), (-0.2391, 0.1054, 0.5945), (-0.4419, 0.1139, 0.5945), (-0.5773, 0.1265, 0.5945), (-0.6249, 0.1414, 0.5945), (-0.5773, 0.1563, 0.5945), (-0.4419, 0.1689, 0.5945), (-0.2391, 0.1773, 0.5945), (1.052e-08, 0.1875, 0.6497), (0.2844, 0.184, 0.6497), (0.5255, 0.174, 0.6497), (0.6865, 0.159, 0.6497), (0.7431, 0.1414, 0.6497), (0.6865, 0.1237, 0.6497), (0.5255, 0.1087, 0.6497), (0.2844, 0.09874, 0.6497), (1.052e-08, 0.09523, 0.6497), (-0.2844, 0.09874, 0.6497), (-0.5255, 0.1087, 0.6497), (-0.6865, 0.1237, 0.6497), (-0.7431, 0.1414, 0.6497), (-0.6865, 0.159, 0.6497), (-0.5255, 0.174, 0.6497), (-0.2844, 0.184, 0.6497), (7.695e-09, 0.193, 0.7127), (0.3098, 0.189, 0.7127), (0.5724, 0.1778, 0.7127), (0.7479, 0.1611, 0.7127), (0.8095, 0.1414, 0.7127), (0.7479, 0.1216, 0.7127), (0.5724, 0.1049, 0.7127), (0.3098, 0.09372, 0.7127), (7.695e-09, 0.08979, 0.7127), (-0.3098, 0.09372, 0.7127), (-0.5724, 0.1049, 0.7127), (-0.7479, 0.1216, 0.7127), (-0.8095, 0.1414, 0.7127), (-0.7479, 0.1611, 0.7127), (-0.5724, 0.1778, 0.7127), (-0.3098, 0.189, 0.7127), (5.385e-09, 0.1964, 0.7737), (0.3305, 0.1922, 0.7737), (0.6107, 0.1803, 0.7737), (0.7979, 0.1624, 0.7737), (0.8636, 0.1414, 0.7737), (0.7979, 0.1203, 0.7737), (0.6107, 0.1025, 0.7737), (0.3305, 0.09052, 0.7737), (5.385e-09, 0.08633, 0.7737), (-0.3305, 0.09052, 0.7737), (-0.6107, 0.1025, 0.7737), (-0.7979, 0.1203, 0.7737), (-0.8636, 0.1414, 0.7737), (-0.7979, 0.1624, 0.7737), (-0.6107, 0.1803, 0.7737), (-0.3305, 0.1922, 0.7737), (3.912e-09, 0.1962, 0.8204), (0.3279, 0.1921, 0.8204), (0.6059, 0.1802, 0.8204), (0.7917, 0.1624, 0.8204), (0.8569, 0.1414, 0.8204), (0.7917, 0.1204, 0.8204), (0.6059, 0.1026, 0.8204), (0.3279, 0.09068, 0.8204), (3.912e-09, 0.0865, 0.8204), (-0.3279, 0.09068, 0.8204), (-0.6059, 0.1026, 0.8204), (-0.7917, 0.1204, 0.8204), (-0.8569, 0.1414, 0.8204), (-0.7917, 0.1624, 0.8204), (-0.6059, 0.1802, 0.8204), (-0.3279, 0.1921, 0.8204), (9.262e-10, 0.1879, 0.8873), (0.2991, 0.1844, 0.8873), (0.5527, 0.1743, 0.8873), (0.7221, 0.1592, 0.8873), (0.7816, 0.1414, 0.8873), (0.7221, 0.1236, 0.8873), (0.5527, 0.1085, 0.8873), (0.2991, 0.09839, 0.8873), (9.262e-10, 0.09485, 0.8873), (-0.2991, 0.09839, 0.8873), (-0.5527, 0.1085, 0.8873), (-0.7221, 0.1236, 0.8873), (-0.7816, 0.1414, 0.8873), (-0.7221, 0.1592, 0.8873), (-0.5527, 0.1743, 0.8873), (-0.2991, 0.1844, 0.8873), (7.048e-09, 0.1793, 0.9518), (0.2191, 0.1765, 0.9518), (0.4049, 0.1682, 0.9518), (0.5291, 0.1559, 0.9518), (0.5727, 0.1414, 0.9518), (0.5291, 0.1268, 0.9518), (0.4049, 0.1145, 0.9518), (0.2191, 0.1063, 0.9518), (7.048e-09, 0.1034, 0.9518), (-0.2191, 0.1063, 0.9518), (-0.4049, 0.1145, 0.9518), (-0.5291, 0.1268, 0.9518), (-0.5727, 0.1414, 0.9518), (-0.5291, 0.1559, 0.9518), (-0.4049, 0.1682, 0.9518), (-0.2191, 0.1765, 0.9518), (1.106e-08, 0.1561, 1.0), (0.08151, 0.1549, 1.0), (0.1506, 0.1518, 1.0), (0.1968, 0.147, 1.0), (0.213, 0.1414, 1.0), (0.1968, 0.1357, 1.0), (0.1506, 0.131, 1.0), (0.08151, 0.1278, 1.0), (1.106e-08, 0.1267, 1.0), (-0.08151, 0.1278, 1.0), (-0.1506, 0.131, 1.0), (-0.1968, 0.1357, 1.0), (-0.213, 0.1414, 1.0), (-0.1968, 0.147, 1.0), (-0.1506, 0.1518, 1.0), (-0.08151, 0.1549, 1.0), (-0.4469, 0.05826, -0.8718), (-0.6645, 0.07707, -0.7905), (-0.9152, 0.07805, -0.8718), (-0.4932, 0.05915, -0.7359), (-1.001, 0.07873, -0.7359), (-0.9386, 0.05503, -0.7896), (-0.3444, 0.05631, -0.8709), (-0.3907, 0.0572, -0.735), (-0.2852, 0.05843, -0.7327), (-0.8331, 0.05625, -0.7874), (-0.2389, 0.05754, -0.8686), (-0.4565, 0.07634, -0.7874), (-0.7072, 0.07733, -0.8686), (-0.7927, 0.07801, -0.7327), (-1.33, 0.1059, -0.7926), (-1.329, 0.1064, -0.8739), (-1.791, 0.1414, -0.7926), (-1.438, 0.1414, -0.8739), (-1.525, 0.1768, -0.7926), (-1.329, 0.1763, -0.8739), (-1.44, 0.1068, -0.738), (-1.559, 0.1414, -0.738), (-1.44, 0.1759, -0.738)], [], [(303, 1, 3, 304), (304, 3, 5, 305), (305, 5, 7, 306), (306, 7, 9, 307), (307, 9, 11, 308), (308, 11, 13, 309), (309, 13, 15, 310), (310, 15, 17, 311), (311, 17, 19, 312), (312, 19, 21, 313), (313, 21, 23, 314), (314, 23, 25, 315), (315, 25, 27, 316), (316, 27, 29, 317), (3, 1, 31, 29, 27, 25, 23, 21, 19, 17, 15, 13, 11, 9, 7, 5), (317, 29, 31, 318), (318, 31, 1, 303), (0, 2, 4, 6, 8, 10, 12, 14, 16, 18, 20, 22, 24, 26, 28, 30), (30, 47, 32, 0), (28, 46, 47, 30), (26, 45, 46, 28), (24, 44, 45, 26), (22, 43, 44, 24), (20, 42, 43, 22), (18, 41, 42, 20), (16, 40, 41, 18), (14, 39, 40, 16), (12, 38, 39, 14), (10, 37, 38, 12), (8, 36, 37, 10), (6, 35, 36, 8), (4, 34, 35, 6), (2, 33, 34, 4), (0, 32, 33, 2), (47, 63, 48, 32), (46, 62, 63, 47), (45, 61, 62, 46), (44, 60, 61, 45), (43, 59, 60, 44), (42, 58, 59, 43), (41, 57, 58, 42), (40, 56, 57, 41), (39, 55, 56, 40), (38, 54, 55, 39), (37, 53, 54, 38), (36, 52, 53, 37), (35, 51, 52, 36), (34, 50, 51, 35), (33, 49, 50, 34), (32, 48, 49, 33), (63, 78, 64, 48), (62, 77, 78, 63), (61, 76, 77, 62), (91, 92, 341, 340), (61, 60, 336, 338), (58, 74, 75, 59), (58, 57, 319, 321), (56, 72, 73, 57), (55, 71, 72, 56), (54, 70, 71, 55), (53, 69, 70, 54), (52, 68, 69, 53), (51, 67, 68, 52), (50, 66, 67, 51), (49, 65, 66, 50), (48, 64, 65, 49), (78, 94, 79, 64), (77, 93, 94, 78), (76, 92, 93, 77), (75, 90, 339, 333), (92, 76, 337, 341), (74, 89, 90, 75), (322, 323, 332, 327), (72, 87, 88, 73), (71, 86, 87, 72), (70, 85, 86, 71), (69, 84, 85, 70), (68, 83, 84, 69), (67, 82, 83, 68), (66, 81, 82, 67), (65, 80, 81, 66), (64, 79, 80, 65), (94, 110, 95, 79), (93, 109, 110, 94), (92, 108, 109, 93), (91, 107, 108, 92), (90, 106, 107, 91), (89, 105, 106, 90), (88, 104, 105, 89), (87, 103, 104, 88), (86, 102, 103, 87), (85, 101, 102, 86), (84, 100, 101, 85), (83, 99, 100, 84), (82, 98, 99, 83), (81, 97, 98, 82), (80, 96, 97, 81), (79, 95, 96, 80), (110, 126, 111, 95), (109, 125, 126, 110), (108, 124, 125, 109), (107, 123, 124, 108), (106, 122, 123, 107), (105, 121, 122, 106), (104, 120, 121, 105), (103, 119, 120, 104), (102, 118, 119, 103), (101, 117, 118, 102), (100, 116, 117, 101), (99, 115, 116, 100), (98, 114, 115, 99), (97, 113, 114, 98), (96, 112, 113, 97), (95, 111, 112, 96), (126, 142, 127, 111), (125, 141, 142, 126), (124, 140, 141, 125), (123, 139, 140, 124), (122, 138, 139, 123), (121, 137, 138, 122), (120, 136, 137, 121), (119, 135, 136, 120), (118, 134, 135, 119), (117, 133, 134, 118), (116, 132, 133, 117), (115, 131, 132, 116), (114, 130, 131, 115), (113, 129, 130, 114), (112, 128, 129, 113), (111, 127, 128, 112), (142, 158, 143, 127), (141, 157, 158, 142), (140, 156, 157, 141), (139, 155, 156, 140), (138, 154, 155, 139), (137, 153, 154, 138), (136, 152, 153, 137), (135, 151, 152, 136), (134, 150, 151, 135), (133, 149, 150, 134), (132, 148, 149, 133), (131, 147, 148, 132), (130, 146, 147, 131), (129, 145, 146, 130), (128, 144, 145, 129), (127, 143, 144, 128), (158, 174, 159, 143), (157, 173, 174, 158), (156, 172, 173, 157), (155, 171, 172, 156), (154, 170, 171, 155), (153, 169, 170, 154), (152, 168, 169, 153), (151, 167, 168, 152), (150, 166, 167, 151), (149, 165, 166, 150), (148, 164, 165, 149), (147, 163, 164, 148), (146, 162, 163, 147), (145, 161, 162, 146), (144, 160, 161, 145), (143, 159, 160, 144), (174, 190, 175, 159), (173, 189, 190, 174), (172, 188, 189, 173), (171, 187, 188, 172), (170, 186, 187, 171), (169, 185, 186, 170), (168, 184, 185, 169), (167, 183, 184, 168), (166, 182, 183, 167), (165, 181, 182, 166), (164, 180, 181, 165), (163, 179, 180, 164), (162, 178, 179, 163), (161, 177, 178, 162), (160, 176, 177, 161), (159, 175, 176, 160), (190, 206, 191, 175), (189, 205, 206, 190), (188, 204, 205, 189), (187, 203, 204, 188), (186, 202, 203, 187), (185, 201, 202, 186), (184, 200, 201, 185), (183, 199, 200, 184), (182, 198, 199, 183), (181, 197, 198, 182), (180, 196, 197, 181), (179, 195, 196, 180), (178, 194, 195, 179), (177, 193, 194, 178), (176, 192, 193, 177), (175, 191, 192, 176), (206, 222, 207, 191), (205, 221, 222, 206), (204, 220, 221, 205), (203, 219, 220, 204), (202, 218, 219, 203), (201, 217, 218, 202), (200, 216, 217, 201), (199, 215, 216, 200), (198, 214, 215, 199), (197, 213, 214, 198), (196, 212, 213, 197), (195, 211, 212, 196), (194, 210, 211, 195), (193, 209, 210, 194), (192, 208, 209, 193), (191, 207, 208, 192), (222, 238, 223, 207), (221, 237, 238, 222), (220, 236, 237, 221), (219, 235, 236, 220), (218, 234, 235, 219), (217, 233, 234, 218), (216, 232, 233, 217), (215, 231, 232, 216), (214, 230, 231, 215), (213, 229, 230, 214), (212, 228, 229, 213), (211, 227, 228, 212), (210, 226, 227, 211), (209, 225, 226, 210), (208, 224, 225, 209), (207, 223, 224, 208), (238, 254, 239, 223), (237, 253, 254, 238), (236, 252, 253, 237), (235, 251, 252, 236), (234, 250, 251, 235), (233, 249, 250, 234), (232, 248, 249, 233), (231, 247, 248, 232), (230, 246, 247, 231), (229, 245, 246, 230), (228, 244, 245, 229), (227, 243, 244, 228), (226, 242, 243, 227), (225, 241, 242, 226), (224, 240, 241, 225), (223, 239, 240, 224), (254, 270, 255, 239), (253, 269, 270, 254), (252, 268, 269, 253), (251, 267, 268, 252), (250, 266, 267, 251), (249, 265, 266, 250), (248, 264, 265, 249), (247, 263, 264, 248), (246, 262, 263, 247), (245, 261, 262, 246), (244, 260, 261, 245), (243, 259, 260, 244), (242, 258, 259, 243), (241, 257, 258, 242), (240, 256, 257, 241), (239, 255, 256, 240), (270, 286, 271, 255), (269, 285, 286, 270), (268, 284, 285, 269), (267, 283, 284, 268), (266, 282, 283, 267), (265, 281, 282, 266), (264, 280, 281, 265), (263, 279, 280, 264), (262, 278, 279, 263), (261, 277, 278, 262), (260, 276, 277, 261), (259, 275, 276, 260), (258, 274, 275, 259), (257, 273, 274, 258), (256, 272, 273, 257), (255, 271, 272, 256), (286, 302, 287, 271), (285, 301, 302, 286), (284, 300, 301, 285), (283, 299, 300, 284), (282, 298, 299, 283), (281, 297, 298, 282), (280, 296, 297, 281), (279, 295, 296, 280), (278, 294, 295, 279), (277, 293, 294, 278), (276, 292, 293, 277), (275, 291, 292, 276), (274, 290, 291, 275), (273, 289, 290, 274), (272, 288, 289, 273), (271, 287, 288, 272), (302, 318, 303, 287), (301, 317, 318, 302), (300, 316, 317, 301), (299, 315, 316, 300), (298, 314, 315, 299), (297, 313, 314, 298), (296, 312, 313, 297), (295, 311, 312, 296), (294, 310, 311, 295), (293, 309, 310, 294), (292, 308, 309, 293), (291, 307, 308, 292), (290, 306, 307, 291), (289, 305, 306, 290), (288, 304, 305, 289), (287, 303, 304, 288), (319, 57, 325, 329), (320, 321, 331, 330), (88, 89, 323, 322), (89, 74, 320, 323), (73, 88, 326, 324), (74, 58, 321, 320), (324, 326, 327, 328), (329, 328, 330, 331), (328, 327, 332, 330), (325, 324, 328, 329), (323, 320, 330, 332), (57, 73, 324, 325), (321, 319, 329, 331), (88, 322, 327, 326), (336, 335, 337, 338), (334, 333, 335, 336), (335, 340, 341, 337), (333, 339, 340, 335), (76, 61, 338, 337), (59, 75, 333, 334), (60, 59, 334, 336), (90, 91, 340, 339)])
_uv = me_cylinder_002.uv_layers.new(name='UVMap')
_uv.uv.foreach_set('vector', [1.0, 1.0, 1.0, 1.0, 0.9375, 1.0, 0.9375, 1.0, 0.9375, 1.0, 0.9375, 1.0, 0.875, 1.0, 0.875, 1.0, 0.875, 1.0, 0.875, 1.0, 0.8125, 1.0, 0.8125, 1.0, 0.8125, 1.0, 0.8125, 1.0, 0.75, 1.0, 0.75, 1.0, 0.75, 1.0, 0.75, 1.0, 0.6875, 1.0, 0.6875, 1.0, 0.6875, 1.0, 0.6875, 1.0, 0.625, 1.0, 0.625, 1.0, 0.625, 1.0, 0.625, 1.0, 0.5625, 1.0, 0.5625, 1.0, 0.5625, 1.0, 0.5625, 1.0, 0.5, 1.0, 0.5, 1.0, 0.5, 1.0, 0.5, 1.0, 0.4375, 1.0, 0.4375, 1.0, 0.4375, 1.0, 0.4375, 1.0, 0.375, 1.0, 0.375, 1.0, 0.375, 1.0, 0.375, 1.0, 0.3125, 1.0, 0.3125, 1.0, 0.3125, 1.0, 0.3125, 1.0, 0.25, 1.0, 0.25, 1.0, 0.25, 1.0, 0.25, 1.0, 0.1875, 1.0, 0.1875, 1.0, 0.1875, 1.0, 0.1875, 1.0, 0.125, 1.0, 0.125, 1.0, 0.3418, 0.4717, 0.25, 0.49, 0.1582, 0.4717, 0.08029, 0.4197, 0.02827, 0.3418, 0.01, 0.25, 0.02827, 0.1582, 0.08029, 0.08029, 0.1582, 0.02827, 0.25, 0.01, 0.3418, 0.02827, 0.4197, 0.08029, 0.4717, 0.1582, 0.49, 0.25, 0.4717, 0.3418, 0.4197, 0.4197, 0.125, 1.0, 0.125, 1.0, 0.0625, 1.0, 0.0625, 1.0, 0.0625, 1.0, 0.0625, 1.0, 0.0, 1.0, 0.0, 1.0, 0.75, 0.49, 0.8418, 0.4717, 0.9197, 0.4197, 0.9717, 0.3418, 0.99, 0.25, 0.9717, 0.1582, 0.9197, 0.08029, 0.8418, 0.02827, 0.75, 0.01, 0.6582, 0.02827, 0.5803, 0.08029, 0.5283, 0.1582, 0.51, 0.25, 0.5283, 0.3418, 0.5803, 0.4197, 0.6582, 0.4717, 0.0625, 0.5, 0.0625, 0.5, 0.0, 0.5, 0.0, 0.5, 0.125, 0.5, 0.125, 0.5, 0.0625, 0.5, 0.0625, 0.5, 0.1875, 0.5, 0.1875, 0.5, 0.125, 0.5, 0.125, 0.5, 0.25, 0.5, 0.25, 0.5, 0.1875, 0.5, 0.1875, 0.5, 0.3125, 0.5, 0.3125, 0.5, 0.25, 0.5, 0.25, 0.5, 0.375, 0.5, 0.375, 0.5, 0.3125, 0.5, 0.3125, 0.5, 0.4375, 0.5, 0.4375, 0.5, 0.375, 0.5, 0.375, 0.5, 0.5, 0.5, 0.5, 0.5, 0.4375, 0.5, 0.4375, 0.5, 0.5625, 0.5, 0.5625, 0.5, 0.5, 0.5, 0.5, 0.5, 0.625, 0.5, 0.625, 0.5, 0.5625, 0.5, 0.5625, 0.5, 0.6875, 0.5, 0.6875, 0.5, 0.625, 0.5, 0.625, 0.5, 0.75, 0.5, 0.75, 0.5, 0.6875, 0.5, 0.6875, 0.5, 0.8125, 0.5, 0.8125, 0.5, 0.75, 0.5, 0.75, 0.5, 0.875, 0.5, 0.875, 0.5, 0.8125, 0.5, 0.8125, 0.5, 0.9375, 0.5, 0.9375, 0.5, 0.875, 0.5, 0.875, 0.5, 1.0, 0.5, 1.0, 0.5, 0.9375, 0.5, 0.9375, 0.5, 0.0625, 0.5, 0.0625, 0.5315, 0.0, 0.5315, 0.0, 0.5, 0.125, 0.5, 0.125, 0.5315, 0.0625, 0.5315, 0.0625, 0.5, 0.1875, 0.5, 0.1875, 0.5315, 0.125, 0.5315, 0.125, 0.5, 0.25, 0.5, 0.25, 0.5315, 0.1875, 0.5315, 0.1875, 0.5, 0.3125, 0.5, 0.3125, 0.5315, 0.25, 0.5315, 0.25, 0.5, 0.375, 0.5, 0.375, 0.5315, 0.3125, 0.5315, 0.3125, 0.5, 0.4375, 0.5, 0.4375, 0.5315, 0.375, 0.5315, 0.375, 0.5, 0.5, 0.5, 0.5, 0.5315, 0.4375, 0.5315, 0.4375, 0.5, 0.5625, 0.5, 0.5625, 0.5315, 0.5, 0.5315, 0.5, 0.5, 0.625, 0.5, 0.625, 0.5315, 0.5625, 0.5315, 0.5625, 0.5, 0.6875, 0.5, 0.6875, 0.5315, 0.625, 0.5315, 0.625, 0.5, 0.75, 0.5, 0.75, 0.5315, 0.6875, 0.5315, 0.6875, 0.5, 0.8125, 0.5, 0.8125, 0.5315, 0.75, 0.5315, 0.75, 0.5, 0.875, 0.5, 0.875, 0.5315, 0.8125, 0.5315, 0.8125, 0.5, 0.9375, 0.5, 0.9375, 0.5315, 0.875, 0.5315, 0.875, 0.5, 1.0, 0.5, 1.0, 0.5315, 0.9375, 0.5315, 0.9375, 0.5, 0.0625, 0.5315, 0.0625, 0.5518, 0.0, 0.5518, 0.0, 0.5315, 0.125, 0.5315, 0.125, 0.5518, 0.0625, 0.5518, 0.0625, 0.5315, 0.1875, 0.5315, 0.1875, 0.5518, 0.125, 0.5518, 0.125, 0.5315, 0.25, 0.5655, 0.1875, 0.5655, 0.1875, 0.5655, 0.25, 0.5655, 0.1875, 0.5315, 0.25, 0.5315, 0.25, 0.5315, 0.1875, 0.5315, 0.375, 0.5315, 0.375, 0.5518, 0.3125, 0.5518, 0.3125, 0.5315, 0.375, 0.5315, 0.4375, 0.5315, 0.4375, 0.5315, 0.375, 0.5315, 0.5, 0.5315, 0.5, 0.5518, 0.4375, 0.5518, 0.4375, 0.5315, 0.5625, 0.5315, 0.5625, 0.5518, 0.5, 0.5518, 0.5, 0.5315, 0.625, 0.5315, 0.625, 0.5518, 0.5625, 0.5518, 0.5625, 0.5315, 0.6875, 0.5315, 0.6875, 0.5518, 0.625, 0.5518, 0.625, 0.5315, 0.75, 0.5315, 0.75, 0.5518, 0.6875, 0.5518, 0.6875, 0.5315, 0.8125, 0.5315, 0.8125, 0.5518, 0.75, 0.5518, 0.75, 0.5315, 0.875, 0.5315, 0.875, 0.5518, 0.8125, 0.5518, 0.8125, 0.5315, 0.9375, 0.5315, 0.9375, 0.5518, 0.875, 0.5518, 0.875, 0.5315, 1.0, 0.5315, 1.0, 0.5518, 0.9375, 0.5518, 0.9375, 0.5315, 0.0625, 0.5518, 0.0625, 0.5655, 0.0, 0.5655, 0.0, 0.5518, 0.125, 0.5518, 0.125, 0.5655, 0.0625, 0.5655, 0.0625, 0.5518, 0.1875, 0.5518, 0.1875, 0.5655, 0.125, 0.5655, 0.125, 0.5518, 0.3125, 0.5518, 0.3125, 0.5655, 0.3125, 0.5655, 0.3125, 0.5518, 0.1875, 0.5655, 0.1875, 0.5518, 0.1875, 0.5518, 0.1875, 0.5655, 0.375, 0.5518, 0.375, 0.5655, 0.3125, 0.5655, 0.3125, 0.5518, 0.4375, 0.5655, 0.375, 0.5655, 0.375, 0.5655, 0.4375, 0.5655, 0.5, 0.5518, 0.5, 0.5655, 0.4375, 0.5655, 0.4375, 0.5518, 0.5625, 0.5518, 0.5625, 0.5655, 0.5, 0.5655, 0.5, 0.5518, 0.625, 0.5518, 0.625, 0.5655, 0.5625, 0.5655, 0.5625, 0.5518, 0.6875, 0.5518, 0.6875, 0.5655, 0.625, 0.5655, 0.625, 0.5518, 0.75, 0.5518, 0.75, 0.5655, 0.6875, 0.5655, 0.6875, 0.5518, 0.8125, 0.5518, 0.8125, 0.5655, 0.75, 0.5655, 0.75, 0.5518, 0.875, 0.5518, 0.875, 0.5655, 0.8125, 0.5655, 0.8125, 0.5518, 0.9375, 0.5518, 0.9375, 0.5655, 0.875, 0.5655, 0.875, 0.5518, 1.0, 0.5518, 1.0, 0.5655, 0.9375, 0.5655, 0.9375, 0.5518, 0.0625, 0.5655, 0.0625, 0.5753, 0.0, 0.5753, 0.0, 0.5655, 0.125, 0.5655, 0.125, 0.5753, 0.0625, 0.5753, 0.0625, 0.5655, 0.1875, 0.5655, 0.1875, 0.5753, 0.125, 0.5753, 0.125, 0.5655, 0.25, 0.5655, 0.25, 0.5753, 0.1875, 0.5753, 0.1875, 0.5655, 0.3125, 0.5655, 0.3125, 0.5753, 0.25, 0.5753, 0.25, 0.5655, 0.375, 0.5655, 0.375, 0.5753, 0.3125, 0.5753, 0.3125, 0.5655, 0.4375, 0.5655, 0.4375, 0.5753, 0.375, 0.5753, 0.375, 0.5655, 0.5, 0.5655, 0.5, 0.5753, 0.4375, 0.5753, 0.4375, 0.5655, 0.5625, 0.5655, 0.5625, 0.5753, 0.5, 0.5753, 0.5, 0.5655, 0.625, 0.5655, 0.625, 0.5753, 0.5625, 0.5753, 0.5625, 0.5655, 0.6875, 0.5655, 0.6875, 0.5753, 0.625, 0.5753, 0.625, 0.5655, 0.75, 0.5655, 0.75, 0.5753, 0.6875, 0.5753, 0.6875, 0.5655, 0.8125, 0.5655, 0.8125, 0.5753, 0.75, 0.5753, 0.75, 0.5655, 0.875, 0.5655, 0.875, 0.5753, 0.8125, 0.5753, 0.8125, 0.5655, 0.9375, 0.5655, 0.9375, 0.5753, 0.875, 0.5753, 0.875, 0.5655, 1.0, 0.5655, 1.0, 0.5753, 0.9375, 0.5753, 0.9375, 0.5655, 0.0625, 0.5753, 0.0625, 0.5873, 0.0, 0.5873, 0.0, 0.5753, 0.125, 0.5753, 0.125, 0.5873, 0.0625, 0.5873, 0.0625, 0.5753, 0.1875, 0.5753, 0.1875, 0.5873, 0.125, 0.5873, 0.125, 0.5753, 0.25, 0.5753, 0.25, 0.5873, 0.1875, 0.5873, 0.1875, 0.5753, 0.3125, 0.5753, 0.3125, 0.5873, 0.25, 0.5873, 0.25, 0.5753, 0.375, 0.5753, 0.375, 0.5873, 0.3125, 0.5873, 0.3125, 0.5753, 0.4375, 0.5753, 0.4375, 0.5873, 0.375, 0.5873, 0.375, 0.5753, 0.5, 0.5753, 0.5, 0.5873, 0.4375, 0.5873, 0.4375, 0.5753, 0.5625, 0.5753, 0.5625, 0.5873, 0.5, 0.5873, 0.5, 0.5753, 0.625, 0.5753, 0.625, 0.5873, 0.5625, 0.5873, 0.5625, 0.5753, 0.6875, 0.5753, 0.6875, 0.5873, 0.625, 0.5873, 0.625, 0.5753, 0.75, 0.5753, 0.75, 0.5873, 0.6875, 0.5873, 0.6875, 0.5753, 0.8125, 0.5753, 0.8125, 0.5873, 0.75, 0.5873, 0.75, 0.5753, 0.875, 0.5753, 0.875, 0.5873, 0.8125, 0.5873, 0.8125, 0.5753, 0.9375, 0.5753, 0.9375, 0.5873, 0.875, 0.5873, 0.875, 0.5753, 1.0, 0.5753, 1.0, 0.5873, 0.9375, 0.5873, 0.9375, 0.5753, 0.0625, 0.5873, 0.0625, 0.5962, 0.0, 0.5962, 0.0, 0.5873, 0.125, 0.5873, 0.125, 0.5962, 0.0625, 0.5962, 0.0625, 0.5873, 0.1875, 0.5873, 0.1875, 0.5962, 0.125, 0.5962, 0.125, 0.5873, 0.25, 0.5873, 0.25, 0.5962, 0.1875, 0.5962, 0.1875, 0.5873, 0.3125, 0.5873, 0.3125, 0.5962, 0.25, 0.5962, 0.25, 0.5873, 0.375, 0.5873, 0.375, 0.5962, 0.3125, 0.5962, 0.3125, 0.5873, 0.4375, 0.5873, 0.4375, 0.5962, 0.375, 0.5962, 0.375, 0.5873, 0.5, 0.5873, 0.5, 0.5962, 0.4375, 0.5962, 0.4375, 0.5873, 0.5625, 0.5873, 0.5625, 0.5962, 0.5, 0.5962, 0.5, 0.5873, 0.625, 0.5873, 0.625, 0.5962, 0.5625, 0.5962, 0.5625, 0.5873, 0.6875, 0.5873, 0.6875, 0.5962, 0.625, 0.5962, 0.625, 0.5873, 0.75, 0.5873, 0.75, 0.5962, 0.6875, 0.5962, 0.6875, 0.5873, 0.8125, 0.5873, 0.8125, 0.5962, 0.75, 0.5962, 0.75, 0.5873, 0.875, 0.5873, 0.875, 0.5962, 0.8125, 0.5962, 0.8125, 0.5873, 0.9375, 0.5873, 0.9375, 0.5962, 0.875, 0.5962, 0.875, 0.5873, 1.0, 0.5873, 1.0, 0.5962, 0.9375, 0.5962, 0.9375, 0.5873, 0.0625, 0.5962, 0.0625, 0.6073, 0.0, 0.6073, 0.0, 0.5962, 0.125, 0.5962, 0.125, 0.6073, 0.0625, 0.6073, 0.0625, 0.5962, 0.1875, 0.5962, 0.1875, 0.6073, 0.125, 0.6073, 0.125, 0.5962, 0.25, 0.5962, 0.25, 0.6073, 0.1875, 0.6073, 0.1875, 0.5962, 0.3125, 0.5962, 0.3125, 0.6073, 0.25, 0.6073, 0.25, 0.5962, 0.375, 0.5962, 0.375, 0.6073, 0.3125, 0.6073, 0.3125, 0.5962, 0.4375, 0.5962, 0.4375, 0.6073, 0.375, 0.6073, 0.375, 0.5962, 0.5, 0.5962, 0.5, 0.6073, 0.4375, 0.6073, 0.4375, 0.5962, 0.5625, 0.5962, 0.5625, 0.6073, 0.5, 0.6073, 0.5, 0.5962, 0.625, 0.5962, 0.625, 0.6073, 0.5625, 0.6073, 0.5625, 0.5962, 0.6875, 0.5962, 0.6875, 0.6073, 0.625, 0.6073, 0.625, 0.5962, 0.75, 0.5962, 0.75, 0.6073, 0.6875, 0.6073, 0.6875, 0.5962, 0.8125, 0.5962, 0.8125, 0.6073, 0.75, 0.6073, 0.75, 0.5962, 0.875, 0.5962, 0.875, 0.6073, 0.8125, 0.6073, 0.8125, 0.5962, 0.9375, 0.5962, 0.9375, 0.6073, 0.875, 0.6073, 0.875, 0.5962, 1.0, 0.5962, 1.0, 0.6073, 0.9375, 0.6073, 0.9375, 0.5962, 0.0625, 0.6073, 0.0625, 0.761, 0.0, 0.761, 0.0, 0.6073, 0.125, 0.6073, 0.125, 0.761, 0.0625, 0.761, 0.0625, 0.6073, 0.1875, 0.6073, 0.1875, 0.761, 0.125, 0.761, 0.125, 0.6073, 0.25, 0.6073, 0.25, 0.761, 0.1875, 0.761, 0.1875, 0.6073, 0.3125, 0.6073, 0.3125, 0.761, 0.25, 0.761, 0.25, 0.6073, 0.375, 0.6073, 0.375, 0.761, 0.3125, 0.761, 0.3125, 0.6073, 0.4375, 0.6073, 0.4375, 0.761, 0.375, 0.761, 0.375, 0.6073, 0.5, 0.6073, 0.5, 0.761, 0.4375, 0.761, 0.4375, 0.6073, 0.5625, 0.6073, 0.5625, 0.761, 0.5, 0.761, 0.5, 0.6073, 0.625, 0.6073, 0.625, 0.761, 0.5625, 0.761, 0.5625, 0.6073, 0.6875, 0.6073, 0.6875, 0.761, 0.625, 0.761, 0.625, 0.6073, 0.75, 0.6073, 0.75, 0.761, 0.6875, 0.761, 0.6875, 0.6073, 0.8125, 0.6073, 0.8125, 0.761, 0.75, 0.761, 0.75, 0.6073, 0.875, 0.6073, 0.875, 0.761, 0.8125, 0.761, 0.8125, 0.6073, 0.9375, 0.6073, 0.9375, 0.761, 0.875, 0.761, 0.875, 0.6073, 1.0, 0.6073, 1.0, 0.761, 0.9375, 0.761, 0.9375, 0.6073, 0.0625, 0.761, 0.0625, 0.879, 0.0, 0.879, 0.0, 0.761, 0.125, 0.761, 0.125, 0.879, 0.0625, 0.879, 0.0625, 0.761, 0.1875, 0.761, 0.1875, 0.879, 0.125, 0.879, 0.125, 0.761, 0.25, 0.761, 0.25, 0.879, 0.1875, 0.879, 0.1875, 0.761, 0.3125, 0.761, 0.3125, 0.879, 0.25, 0.879, 0.25, 0.761, 0.375, 0.761, 0.375, 0.879, 0.3125, 0.879, 0.3125, 0.761, 0.4375, 0.761, 0.4375, 0.879, 0.375, 0.879, 0.375, 0.761, 0.5, 0.761, 0.5, 0.879, 0.4375, 0.879, 0.4375, 0.761, 0.5625, 0.761, 0.5625, 0.879, 0.5, 0.879, 0.5, 0.761, 0.625, 0.761, 0.625, 0.879, 0.5625, 0.879, 0.5625, 0.761, 0.6875, 0.761, 0.6875, 0.879, 0.625, 0.879, 0.625, 0.761, 0.75, 0.761, 0.75, 0.879, 0.6875, 0.879, 0.6875, 0.761, 0.8125, 0.761, 0.8125, 0.879, 0.75, 0.879, 0.75, 0.761, 0.875, 0.761, 0.875, 0.879, 0.8125, 0.879, 0.8125, 0.761, 0.9375, 0.761, 0.9375, 0.879, 0.875, 0.879, 0.875, 0.761, 1.0, 0.761, 1.0, 0.879, 0.9375, 0.879, 0.9375, 0.761, 0.0625, 0.879, 0.0625, 0.8986, 0.0, 0.8986, 0.0, 0.879, 0.125, 0.879, 0.125, 0.8986, 0.0625, 0.8986, 0.0625, 0.879, 0.1875, 0.879, 0.1875, 0.8986, 0.125, 0.8986, 0.125, 0.879, 0.25, 0.879, 0.25, 0.8986, 0.1875, 0.8986, 0.1875, 0.879, 0.3125, 0.879, 0.3125, 0.8986, 0.25, 0.8986, 0.25, 0.879, 0.375, 0.879, 0.375, 0.8986, 0.3125, 0.8986, 0.3125, 0.879, 0.4375, 0.879, 0.4375, 0.8986, 0.375, 0.8986, 0.375, 0.879, 0.5, 0.879, 0.5, 0.8986, 0.4375, 0.8986, 0.4375, 0.879, 0.5625, 0.879, 0.5625, 0.8986, 0.5, 0.8986, 0.5, 0.879, 0.625, 0.879, 0.625, 0.8986, 0.5625, 0.8986, 0.5625, 0.879, 0.6875, 0.879, 0.6875, 0.8986, 0.625, 0.8986, 0.625, 0.879, 0.75, 0.879, 0.75, 0.8986, 0.6875, 0.8986, 0.6875, 0.879, 0.8125, 0.879, 0.8125, 0.8986, 0.75, 0.8986, 0.75, 0.879, 0.875, 0.879, 0.875, 0.8986, 0.8125, 0.8986, 0.8125, 0.879, 0.9375, 0.879, 0.9375, 0.8986, 0.875, 0.8986, 0.875, 0.879, 1.0, 0.879, 1.0, 0.8986, 0.9375, 0.8986, 0.9375, 0.879, 0.0625, 0.8986, 0.0625, 0.9124, 0.0, 0.9124, 0.0, 0.8986, 0.125, 0.8986, 0.125, 0.9124, 0.0625, 0.9124, 0.0625, 0.8986, 0.1875, 0.8986, 0.1875, 0.9124, 0.125, 0.9124, 0.125, 0.8986, 0.25, 0.8986, 0.25, 0.9124, 0.1875, 0.9124, 0.1875, 0.8986, 0.3125, 0.8986, 0.3125, 0.9124, 0.25, 0.9124, 0.25, 0.8986, 0.375, 0.8986, 0.375, 0.9124, 0.3125, 0.9124, 0.3125, 0.8986, 0.4375, 0.8986, 0.4375, 0.9124, 0.375, 0.9124, 0.375, 0.8986, 0.5, 0.8986, 0.5, 0.9124, 0.4375, 0.9124, 0.4375, 0.8986, 0.5625, 0.8986, 0.5625, 0.9124, 0.5, 0.9124, 0.5, 0.8986, 0.625, 0.8986, 0.625, 0.9124, 0.5625, 0.9124, 0.5625, 0.8986, 0.6875, 0.8986, 0.6875, 0.9124, 0.625, 0.9124, 0.625, 0.8986, 0.75, 0.8986, 0.75, 0.9124, 0.6875, 0.9124, 0.6875, 0.8986, 0.8125, 0.8986, 0.8125, 0.9124, 0.75, 0.9124, 0.75, 0.8986, 0.875, 0.8986, 0.875, 0.9124, 0.8125, 0.9124, 0.8125, 0.8986, 0.9375, 0.8986, 0.9375, 0.9124, 0.875, 0.9124, 0.875, 0.8986, 1.0, 0.8986, 1.0, 0.9124, 0.9375, 0.9124, 0.9375, 0.8986, 0.0625, 0.9124, 0.0625, 0.9282, 0.0, 0.9282, 0.0, 0.9124, 0.125, 0.9124, 0.125, 0.9282, 0.0625, 0.9282, 0.0625, 0.9124, 0.1875, 0.9124, 0.1875, 0.9282, 0.125, 0.9282, 0.125, 0.9124, 0.25, 0.9124, 0.25, 0.9282, 0.1875, 0.9282, 0.1875, 0.9124, 0.3125, 0.9124, 0.3125, 0.9282, 0.25, 0.9282, 0.25, 0.9124, 0.375, 0.9124, 0.375, 0.9282, 0.3125, 0.9282, 0.3125, 0.9124, 0.4375, 0.9124, 0.4375, 0.9282, 0.375, 0.9282, 0.375, 0.9124, 0.5, 0.9124, 0.5, 0.9282, 0.4375, 0.9282, 0.4375, 0.9124, 0.5625, 0.9124, 0.5625, 0.9282, 0.5, 0.9282, 0.5, 0.9124, 0.625, 0.9124, 0.625, 0.9282, 0.5625, 0.9282, 0.5625, 0.9124, 0.6875, 0.9124, 0.6875, 0.9282, 0.625, 0.9282, 0.625, 0.9124, 0.75, 0.9124, 0.75, 0.9282, 0.6875, 0.9282, 0.6875, 0.9124, 0.8125, 0.9124, 0.8125, 0.9282, 0.75, 0.9282, 0.75, 0.9124, 0.875, 0.9124, 0.875, 0.9282, 0.8125, 0.9282, 0.8125, 0.9124, 0.9375, 0.9124, 0.9375, 0.9282, 0.875, 0.9282, 0.875, 0.9124, 1.0, 0.9124, 1.0, 0.9282, 0.9375, 0.9282, 0.9375, 0.9124, 0.0625, 0.9282, 0.0625, 0.9434, 0.0, 0.9434, 0.0, 0.9282, 0.125, 0.9282, 0.125, 0.9434, 0.0625, 0.9434, 0.0625, 0.9282, 0.1875, 0.9282, 0.1875, 0.9434, 0.125, 0.9434, 0.125, 0.9282, 0.25, 0.9282, 0.25, 0.9434, 0.1875, 0.9434, 0.1875, 0.9282, 0.3125, 0.9282, 0.3125, 0.9434, 0.25, 0.9434, 0.25, 0.9282, 0.375, 0.9282, 0.375, 0.9434, 0.3125, 0.9434, 0.3125, 0.9282, 0.4375, 0.9282, 0.4375, 0.9434, 0.375, 0.9434, 0.375, 0.9282, 0.5, 0.9282, 0.5, 0.9434, 0.4375, 0.9434, 0.4375, 0.9282, 0.5625, 0.9282, 0.5625, 0.9434, 0.5, 0.9434, 0.5, 0.9282, 0.625, 0.9282, 0.625, 0.9434, 0.5625, 0.9434, 0.5625, 0.9282, 0.6875, 0.9282, 0.6875, 0.9434, 0.625, 0.9434, 0.625, 0.9282, 0.75, 0.9282, 0.75, 0.9434, 0.6875, 0.9434, 0.6875, 0.9282, 0.8125, 0.9282, 0.8125, 0.9434, 0.75, 0.9434, 0.75, 0.9282, 0.875, 0.9282, 0.875, 0.9434, 0.8125, 0.9434, 0.8125, 0.9282, 0.9375, 0.9282, 0.9375, 0.9434, 0.875, 0.9434, 0.875, 0.9282, 1.0, 0.9282, 1.0, 0.9434, 0.9375, 0.9434, 0.9375, 0.9282, 0.0625, 0.9434, 0.0625, 0.9551, 0.0, 0.9551, 0.0, 0.9434, 0.125, 0.9434, 0.125, 0.9551, 0.0625, 0.9551, 0.0625, 0.9434, 0.1875, 0.9434, 0.1875, 0.9551, 0.125, 0.9551, 0.125, 0.9434, 0.25, 0.9434, 0.25, 0.9551, 0.1875, 0.9551, 0.1875, 0.9434, 0.3125, 0.9434, 0.3125, 0.9551, 0.25, 0.9551, 0.25, 0.9434, 0.375, 0.9434, 0.375, 0.9551, 0.3125, 0.9551, 0.3125, 0.9434, 0.4375, 0.9434, 0.4375, 0.9551, 0.375, 0.9551, 0.375, 0.9434, 0.5, 0.9434, 0.5, 0.9551, 0.4375, 0.9551, 0.4375, 0.9434, 0.5625, 0.9434, 0.5625, 0.9551, 0.5, 0.9551, 0.5, 0.9434, 0.625, 0.9434, 0.625, 0.9551, 0.5625, 0.9551, 0.5625, 0.9434, 0.6875, 0.9434, 0.6875, 0.9551, 0.625, 0.9551, 0.625, 0.9434, 0.75, 0.9434, 0.75, 0.9551, 0.6875, 0.9551, 0.6875, 0.9434, 0.8125, 0.9434, 0.8125, 0.9551, 0.75, 0.9551, 0.75, 0.9434, 0.875, 0.9434, 0.875, 0.9551, 0.8125, 0.9551, 0.8125, 0.9434, 0.9375, 0.9434, 0.9375, 0.9551, 0.875, 0.9551, 0.875, 0.9434, 1.0, 0.9434, 1.0, 0.9551, 0.9375, 0.9551, 0.9375, 0.9434, 0.0625, 0.9551, 0.0625, 0.9718, 0.0, 0.9718, 0.0, 0.9551, 0.125, 0.9551, 0.125, 0.9718, 0.0625, 0.9718, 0.0625, 0.9551, 0.1875, 0.9551, 0.1875, 0.9718, 0.125, 0.9718, 0.125, 0.9551, 0.25, 0.9551, 0.25, 0.9718, 0.1875, 0.9718, 0.1875, 0.9551, 0.3125, 0.9551, 0.3125, 0.9718, 0.25, 0.9718, 0.25, 0.9551, 0.375, 0.9551, 0.375, 0.9718, 0.3125, 0.9718, 0.3125, 0.9551, 0.4375, 0.9551, 0.4375, 0.9718, 0.375, 0.9718, 0.375, 0.9551, 0.5, 0.9551, 0.5, 0.9718, 0.4375, 0.9718, 0.4375, 0.9551, 0.5625, 0.9551, 0.5625, 0.9718, 0.5, 0.9718, 0.5, 0.9551, 0.625, 0.9551, 0.625, 0.9718, 0.5625, 0.9718, 0.5625, 0.9551, 0.6875, 0.9551, 0.6875, 0.9718, 0.625, 0.9718, 0.625, 0.9551, 0.75, 0.9551, 0.75, 0.9718, 0.6875, 0.9718, 0.6875, 0.9551, 0.8125, 0.9551, 0.8125, 0.9718, 0.75, 0.9718, 0.75, 0.9551, 0.875, 0.9551, 0.875, 0.9718, 0.8125, 0.9718, 0.8125, 0.9551, 0.9375, 0.9551, 0.9375, 0.9718, 0.875, 0.9718, 0.875, 0.9551, 1.0, 0.9551, 1.0, 0.9718, 0.9375, 0.9718, 0.9375, 0.9551, 0.0625, 0.9718, 0.0625, 0.9879, 0.0, 0.9879, 0.0, 0.9718, 0.125, 0.9718, 0.125, 0.9879, 0.0625, 0.9879, 0.0625, 0.9718, 0.1875, 0.9718, 0.1875, 0.9879, 0.125, 0.9879, 0.125, 0.9718, 0.25, 0.9718, 0.25, 0.9879, 0.1875, 0.9879, 0.1875, 0.9718, 0.3125, 0.9718, 0.3125, 0.9879, 0.25, 0.9879, 0.25, 0.9718, 0.375, 0.9718, 0.375, 0.9879, 0.3125, 0.9879, 0.3125, 0.9718, 0.4375, 0.9718, 0.4375, 0.9879, 0.375, 0.9879, 0.375, 0.9718, 0.5, 0.9718, 0.5, 0.9879, 0.4375, 0.9879, 0.4375, 0.9718, 0.5625, 0.9718, 0.5625, 0.9879, 0.5, 0.9879, 0.5, 0.9718, 0.625, 0.9718, 0.625, 0.9879, 0.5625, 0.9879, 0.5625, 0.9718, 0.6875, 0.9718, 0.6875, 0.9879, 0.625, 0.9879, 0.625, 0.9718, 0.75, 0.9718, 0.75, 0.9879, 0.6875, 0.9879, 0.6875, 0.9718, 0.8125, 0.9718, 0.8125, 0.9879, 0.75, 0.9879, 0.75, 0.9718, 0.875, 0.9718, 0.875, 0.9879, 0.8125, 0.9879, 0.8125, 0.9718, 0.9375, 0.9718, 0.9375, 0.9879, 0.875, 0.9879, 0.875, 0.9718, 1.0, 0.9718, 1.0, 0.9879, 0.9375, 0.9879, 0.9375, 0.9718, 0.0625, 0.9879, 0.0625, 1.0, 0.0, 1.0, 0.0, 0.9879, 0.125, 0.9879, 0.125, 1.0, 0.0625, 1.0, 0.0625, 0.9879, 0.1875, 0.9879, 0.1875, 1.0, 0.125, 1.0, 0.125, 0.9879, 0.25, 0.9879, 0.25, 1.0, 0.1875, 1.0, 0.1875, 0.9879, 0.3125, 0.9879, 0.3125, 1.0, 0.25, 1.0, 0.25, 0.9879, 0.375, 0.9879, 0.375, 1.0, 0.3125, 1.0, 0.3125, 0.9879, 0.4375, 0.9879, 0.4375, 1.0, 0.375, 1.0, 0.375, 0.9879, 0.5, 0.9879, 0.5, 1.0, 0.4375, 1.0, 0.4375, 0.9879, 0.5625, 0.9879, 0.5625, 1.0, 0.5, 1.0, 0.5, 0.9879, 0.625, 0.9879, 0.625, 1.0, 0.5625, 1.0, 0.5625, 0.9879, 0.6875, 0.9879, 0.6875, 1.0, 0.625, 1.0, 0.625, 0.9879, 0.75, 0.9879, 0.75, 1.0, 0.6875, 1.0, 0.6875, 0.9879, 0.8125, 0.9879, 0.8125, 1.0, 0.75, 1.0, 0.75, 0.9879, 0.875, 0.9879, 0.875, 1.0, 0.8125, 1.0, 0.8125, 0.9879, 0.9375, 0.9879, 0.9375, 1.0, 0.875, 1.0, 0.875, 0.9879, 1.0, 0.9879, 1.0, 1.0, 0.9375, 1.0, 0.9375, 0.9879, 0.4375, 0.5315, 0.4375, 0.5315, 0.4375, 0.5315, 0.4375, 0.5315, 0.375, 0.5518, 0.375, 0.5315, 0.375, 0.5315, 0.375, 0.5518, 0.4375, 0.5655, 0.375, 0.5655, 0.375, 0.5655, 0.4375, 0.5655, 0.375, 0.5655, 0.375, 0.5518, 0.375, 0.5518, 0.375, 0.5655, 0.4375, 0.5518, 0.4375, 0.5655, 0.4375, 0.5655, 0.4375, 0.5518, 0.375, 0.5518, 0.375, 0.5315, 0.375, 0.5315, 0.375, 0.5518, 0.4375, 0.5518, 0.4375, 0.5655, 0.4375, 0.5655, 0.4375, 0.5518, 0.4375, 0.5315, 0.4375, 0.5518, 0.375, 0.5518, 0.375, 0.5315, 0.4375, 0.5518, 0.4375, 0.5655, 0.375, 0.5655, 0.375, 0.5518, 0.4375, 0.5315, 0.4375, 0.5518, 0.4375, 0.5518, 0.4375, 0.5315, 0.375, 0.5655, 0.375, 0.5518, 0.375, 0.5518, 0.375, 0.5655, 0.4375, 0.5315, 0.4375, 0.5518, 0.4375, 0.5518, 0.4375, 0.5315, 0.375, 0.5315, 0.4375, 0.5315, 0.4375, 0.5315, 0.375, 0.5315, 0.4375, 0.5655, 0.4375, 0.5655, 0.4375, 0.5655, 0.4375, 0.5655, 0.25, 0.5315, 0.25, 0.5518, 0.1875, 0.5518, 0.1875, 0.5315, 0.3125, 0.5315, 0.3125, 0.5518, 0.25, 0.5518, 0.25, 0.5315, 0.25, 0.5518, 0.25, 0.5655, 0.1875, 0.5655, 0.1875, 0.5518, 0.3125, 0.5518, 0.3125, 0.5655, 0.25, 0.5655, 0.25, 0.5518, 0.1875, 0.5518, 0.1875, 0.5315, 0.1875, 0.5315, 0.1875, 0.5518, 0.3125, 0.5315, 0.3125, 0.5518, 0.3125, 0.5518, 0.3125, 0.5315, 0.25, 0.5315, 0.3125, 0.5315, 0.3125, 0.5315, 0.25, 0.5315, 0.3125, 0.5655, 0.25, 0.5655, 0.25, 0.5655, 0.3125, 0.5655])
me_cylinder_002.update()

# ---- objects
ob_light = bpy.data.objects.new('Light', light_light)
ob_camera = bpy.data.objects.new('Camera', cam_camera)
ob_cylinder = bpy.data.objects.new('Cylinder', me_cylinder)
ob_empty = bpy.data.objects.new('Empty', None)
ob_empty_001 = bpy.data.objects.new('Empty.001', None)
ob_empty_002 = bpy.data.objects.new('Empty.002', None)
ob_cylinder_001 = bpy.data.objects.new('Cylinder.001', me_cylinder_001)
ob_cylinder_002 = bpy.data.objects.new('Cylinder.002', me_cylinder_002)
ob_empty_003 = bpy.data.objects.new('Empty.003', None)

# ---- transforms, parenting, visibility, modifiers, constraints
ob_light.location = (4.076, 1.005, 5.904)
ob_light.rotation_euler = (0.6503, 0.05522, 1.866)
ob_light.lock_rotations_4d = False
ob_light.empty_display_type = 'ARROWS'
ob_light.color = (0.0, 0.0, 0.0, 0.0)
ob_light.lineart.crease_threshold = 0.0
ob_camera.location = (7.359, -6.926, 4.958)
ob_camera.rotation_euler = (1.109, 0.0, 0.8149)
ob_camera.lock_rotations_4d = False
ob_camera.empty_display_type = 'ARROWS'
ob_camera.color = (0.0, 0.0, 0.0, 0.0)
ob_camera.display_type = 'WIRE'
ob_camera.lineart.crease_threshold = 0.0
ob_cylinder.location = (0.01641, 0.1384, 0.4681)
ob_cylinder.scale = (0.5581, 0.5718, 1.664)
ob_empty.location = (-0.006091, -7.226e-09, 0.05378)
ob_empty.rotation_euler = (1.571, -0.0, -0.0)
ob_empty.empty_display_type = 'IMAGE'
ob_empty.empty_display_size = 5.0
ob_empty.empty_image_depth = 'BACK'
ob_empty.show_empty_image_perspective = False
ob_empty.empty_image_side = 'FRONT'
ob_empty_001.location = (-7.795e-18, -0.07535, 0.8636)
ob_empty_001.rotation_euler = (1.571, -0.0, 1.571)
ob_empty_001.empty_display_type = 'IMAGE'
ob_empty_001.empty_display_size = 5.366
ob_empty_001.empty_image_offset = (-0.4696, -0.5718)
ob_empty_001.empty_image_depth = 'BACK'
ob_empty_001.show_empty_image_perspective = False
ob_empty_001.empty_image_side = 'FRONT'
ob_empty_002.location = (0.003918, 2.257e-07, 0.04366)
ob_empty_002.rotation_euler = (1.571, 0.0, 3.142)
ob_empty_002.empty_display_type = 'IMAGE'
ob_empty_002.empty_display_size = 5.0
ob_empty_002.empty_image_depth = 'BACK'
ob_empty_002.show_empty_image_perspective = False
ob_empty_002.empty_image_side = 'FRONT'
ob_cylinder_001.location = (0.01853, -0.05264, 1.706)
ob_cylinder_001.rotation_euler = (1.571, 3.142, 0.0)
ob_cylinder_001.scale = (1.0, 0.2085, 0.2728)
ob_cylinder_002.location = (-0.006365, -3.121e-07, 2.323)
ob_cylinder_002.scale = (0.06506, 1.0, 0.2212)
ob_empty_003.location = (-2.826e-18, -0.2836, 1.172)
ob_empty_003.rotation_euler = (1.571, -0.0, -1.571)
ob_empty_003.empty_display_type = 'IMAGE'
ob_empty_003.empty_display_size = 5.0
ob_empty_003.empty_image_offset = (-0.603, -0.7229)
ob_empty_003.empty_image_depth = 'BACK'
ob_empty_003.show_empty_image_perspective = False
ob_empty_003.empty_image_side = 'FRONT'

# ---- collection membership
col_collection.objects.link(ob_light)
col_collection.objects.link(ob_camera)
col_collection.objects.link(ob_cylinder)
col_collection.objects.link(ob_empty)
col_collection.objects.link(ob_empty_001)
col_collection.objects.link(ob_empty_002)
col_collection.objects.link(ob_cylinder_001)
col_collection.objects.link(ob_cylinder_002)
col_collection.objects.link(ob_empty_003)

# ---- scene / render settings (as saved in the file)
scene.camera = ob_camera
scene.frame_start = 1; scene.frame_end = 250; scene.frame_set(2)
scene.render.engine = 'BLENDER_EEVEE_NEXT'
bpy.context.view_layer.update()

